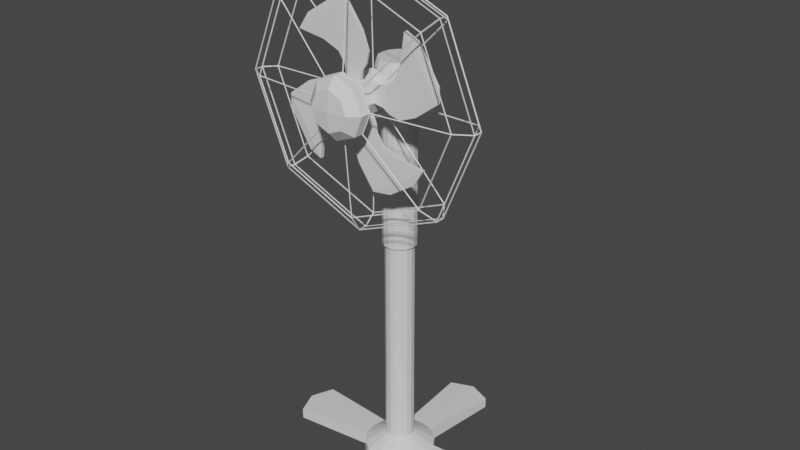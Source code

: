 # Source: MaxhisbiggestFan.blend  (saved by Blender 2.90.8; exported with 4.5.12 LTS)
import bpy
from mathutils import Matrix  # noqa: F401  (used for matrix-valued properties, if any)

bpy.ops.wm.read_factory_settings(use_empty=True)
scene = bpy.context.scene
scene.name = 'Scene'

# ---- collections
col_collection = bpy.data.collections.new('Collection'); scene.collection.children.link(col_collection)

# ---- materials (node trees are filled in below, after node groups)
mat_material = bpy.data.materials.new('Material')
mat_material.alpha_threshold = 0.0
mat_material.use_transparent_shadow = False
mat_material.line_color = (0.0, 0.0, 0.0, 1.0)

# ---- material node trees
mat_material.use_nodes = True; mat_material.node_tree.nodes.clear()
_N = mat_material.node_tree.nodes; _L = mat_material.node_tree.links
n0 = _N.new('ShaderNodeOutputMaterial'); n0.name = 'Material Output'; n0.location = (300, 300)
n1 = _N.new('ShaderNodeBsdfPrincipled'); n1.name = 'Principled BSDF'; n1.location = (10, 300)
n1.distribution = 'GGX'
n1.subsurface_method = 'BURLEY'
n1.inputs[2].default_value = 0.4
n1.inputs[3].default_value = 1.45
n1.inputs[27].default_value = (0.0, 0.0, 0.0, 1.0)
n1.inputs[28].default_value = 1.0
_L.new(n1.outputs[0], n0.inputs[0])
n0.is_active_output = True

# ---- world
world_world = bpy.data.worlds.new('World'); scene.world = world_world
world_world.use_nodes = True; world_world.node_tree.nodes.clear()
_N = world_world.node_tree.nodes; _L = world_world.node_tree.links
n0 = _N.new('ShaderNodeOutputWorld'); n0.name = 'World Output'; n0.location = (300, 300)
n1 = _N.new('ShaderNodeBackground'); n1.name = 'Background'; n1.location = (10, 300)
n1.inputs[0].default_value = (0.05088, 0.05088, 0.05088, 1.0)
_L.new(n1.outputs[0], n0.inputs[0])
n0.is_active_output = True
world_world.color = (0.05088, 0.05088, 0.05088)
world_world.use_sun_shadow = False
world_world.sun_shadow_jitter_overblur = 0.0

# ---- meshes
me_cube = bpy.data.meshes.new('Cube')
me_cube.from_pydata([(0.08295, 0.08295, 0.2734), (0.2056, 0.2056, 0.0467), (0.08295, -0.08295, 0.2734), (0.2056, -0.2056, 0.0467), (-0.08295, 0.08295, 0.2734), (-0.2056, 0.2056, 0.0467), (-0.08295, -0.08295, 0.2734), (-0.2056, -0.2056, 0.0467), (0.1113, 0.2686, 0.0467), (1.45e-08, 0.2908, 0.0467), (-0.1113, 0.2686, 0.0467), (0.04489, -0.1084, 0.2734), (-9.534e-09, -0.1173, 0.2734), (-0.04489, -0.1084, 0.2734), (-0.1113, -0.2686, 0.0467), (-1.092e-08, -0.2908, 0.0467), (0.1113, -0.2686, 0.0467), (-0.04489, 0.1084, 0.2734), (1.098e-08, 0.1173, 0.2734), (0.04489, 0.1084, 0.2734), (-0.2686, 0.1113, 0.0467), (-0.2908, 1.092e-08, 0.0467), (-0.2686, -0.1113, 0.0467), (0.1084, 0.04489, 0.2734), (0.1173, -1.098e-08, 0.2734), (0.1084, -0.04489, 0.2734), (-0.1084, -0.04489, 0.2734), (-0.1173, 9.534e-09, 0.2734), (-0.1084, 0.04489, 0.2734), (0.2686, -0.1113, 0.0467), (0.2908, -1.45e-08, 0.0467), (0.2686, 0.1113, 0.0467), (-0.1251, 0.1251, 0.0467), (-0.1251, -1.788e-09, 0.0467), (-0.1251, -0.1251, 0.0467), (1.788e-09, 0.1251, 0.0467), (1.788e-09, -1.788e-09, 0.0467), (1.788e-09, -0.1251, 0.0467), (0.1251, 0.1251, 0.0467), (0.1251, -1.788e-09, 0.0467), (0.1251, -0.1251, 0.0467), (0.2056, 0.2056, 0.1716), (-0.2056, -0.2056, 0.1716), (0.2056, -0.2056, 0.1716), (-0.2056, 0.2056, 0.1716), (-0.1113, 0.2686, 0.1716), (1.797e-08, 0.2908, 0.1716), (0.1113, 0.2686, 0.1716), (0.1113, -0.2686, 0.1716), (-1.439e-08, -0.2908, 0.1716), (-0.1113, -0.2686, 0.1716), (0.2686, 0.1113, 0.1716), (0.2908, -1.797e-08, 0.1716), (0.2686, -0.1113, 0.1716), (-0.2686, -0.1113, 0.1716), (-0.2908, 1.439e-08, 0.1716), (-0.2686, 0.1113, 0.1716), (-0.949, 0.1933, 0.0467), (-1.027, 1.897e-08, 0.0467), (-0.949, -0.1933, 0.0467), (0.949, -0.1933, 0.0467), (1.027, -2.518e-08, 0.0467), (0.949, 0.1933, 0.0467), (0.949, 0.1933, 0.1357), (1.027, -3.121e-08, 0.1357), (0.949, -0.1933, 0.1357), (-0.949, -0.1933, 0.1357), (-1.027, 2.5e-08, 0.1357), (-0.949, 0.1933, 0.1357), (0.1933, 0.9606, 0.0467), (2.496e-08, 1.04, 0.0467), (-0.1933, 0.9606, 0.0467), (-0.1933, -0.9606, 0.0467), (-1.92e-08, -1.04, 0.0467), (0.1933, -0.9606, 0.0467), (-0.1933, 0.9606, 0.1357), (3.098e-08, 1.04, 0.1357), (0.1933, 0.9606, 0.1357), (0.1933, -0.9606, 0.1357), (-2.523e-08, -1.04, 0.1357), (-0.1933, -0.9606, 0.1357), (-0.04489, -0.1084, 2.044), (-0.08295, -0.08295, 2.044), (0.1084, -0.04489, 2.044), (0.08295, -0.08295, 2.044), (-0.1084, 0.04489, 2.044), (-0.08295, 0.08295, 2.044), (0.04489, 0.1084, 2.044), (0.08295, 0.08295, 2.044), (0.04489, -0.1084, 2.044), (-9.534e-09, -0.1173, 2.044), (-0.04489, 0.1084, 2.044), (1.098e-08, 0.1173, 2.044), (0.05199, -0.1255, 3.13), (0.09606, 0.09606, 3.13), (0.05199, 0.1255, 3.13), (0.1084, 0.04489, 2.044), (0.1173, -1.098e-08, 2.044), (-0.1084, -0.04489, 2.044), (-0.1173, 9.534e-09, 2.044), (-0.09606, 0.09606, 3.13), (-0.1255, 0.05199, 3.13), (0.09606, -0.09606, 3.13), (0.1255, -0.05199, 3.13), (-0.09606, -0.09606, 3.13), (-0.05199, -0.1255, 3.13), (-0.05199, -0.1255, 2.044), (-0.09606, -0.09606, 2.044), (0.1255, -0.05199, 2.044), (0.09606, -0.09606, 2.044), (-0.1255, 0.05199, 2.044), (-0.09606, 0.09606, 2.044), (0.05199, 0.1255, 2.044), (0.09606, 0.09606, 2.044), (0.05199, -0.1255, 2.044), (-1.104e-08, -0.1358, 2.044), (-0.05199, 0.1255, 2.044), (1.271e-08, 0.1358, 2.044), (0.1255, 0.05199, 2.044), (0.1358, -1.28e-08, 2.044), (-0.1255, -0.05199, 2.044), (-0.1358, 1.095e-08, 2.044), (-1.104e-08, -0.1358, 3.13), (-0.05199, 0.1255, 3.13), (1.271e-08, 0.1358, 3.13), (-0.1703, 0.07054, 3.455), (0.1303, 0.1303, 3.455), (0.07054, 0.1703, 3.455), (0.1255, 0.05199, 3.13), (0.1358, -1.28e-08, 3.13), (-0.1255, -0.05199, 3.13), (-0.1358, 1.095e-08, 3.13), (0.1303, -0.1303, 3.455), (0.07054, -0.1703, 3.455), (-0.07054, -0.1703, 3.455), (-1.477e-08, -0.1843, 3.455), (-0.07054, 0.1703, 3.455), (-0.1303, 0.1303, 3.455), (-0.1303, 0.1303, 3.203), (-0.07054, 0.1703, 3.203), (-1.477e-08, -0.1843, 3.203), (-0.07054, -0.1703, 3.203), (0.07054, -0.1703, 3.203), (0.1303, -0.1303, 3.203), (0.07054, 0.1703, 3.203), (0.1303, 0.1303, 3.203), (-0.1703, 0.07054, 3.203), (0.1703, -0.07054, 3.203), (-0.1303, -0.1303, 3.203), (1.746e-08, 0.1843, 3.203), (0.0622, -0.1502, 3.524), (0.1149, 0.1149, 3.524), (0.0622, 0.1502, 3.524), (0.1703, 0.07054, 3.203), (0.1843, -1.746e-08, 3.203), (-0.1703, -0.07054, 3.203), (-0.1843, 1.477e-08, 3.203), (-0.1149, 0.1149, 3.524), (-0.1502, 0.0622, 3.524), (0.1149, -0.1149, 3.524), (0.1502, -0.0622, 3.524), (-0.1149, -0.1149, 3.524), (-0.0622, -0.1502, 3.524), (0.1703, -0.07054, 3.455), (-0.1303, -0.1303, 3.455), (1.746e-08, 0.1843, 3.455), (0.07054, 0.1703, 3.329), (0.07054, -0.1703, 3.329), (-0.1843, 1.477e-08, 3.329), (0.1703, 0.07054, 3.455), (0.1843, -1.746e-08, 3.455), (-0.1703, -0.07054, 3.455), (-0.1843, 1.477e-08, 3.455), (0.05012, -0.1944, 3.279), (-0.05012, -0.1944, 3.279), (-7.273e-09, -0.1944, 3.258), (-0.05012, -0.1944, 3.379), (-1.967e-08, -0.1944, 3.4), (0.05012, -0.1944, 3.379), (-1.288e-08, -0.1625, 3.524), (-0.0622, 0.1502, 3.524), (1.554e-08, 0.1625, 3.524), (0.0699, -0.0699, 3.524), (1.328e-09, -0.0699, 3.524), (-0.0699, -0.0699, 3.524), (0.1502, 0.0622, 3.524), (0.1625, -1.562e-08, 3.524), (-0.1502, -0.0622, 3.524), (-0.1625, 1.28e-08, 3.524), (0.0699, 0.0699, 3.524), (0.0699, -1.407e-09, 3.524), (1.328e-09, 0.0699, 3.524), (1.328e-09, -1.407e-09, 3.524), (-0.0699, 0.0699, 3.524), (-0.0699, -1.407e-09, 3.524), (-0.1703, -0.07054, 3.329), (1.746e-08, 0.1843, 3.329), (-0.07054, 0.1703, 3.329), (-0.1303, -0.1303, 3.329), (-0.07054, -0.1703, 3.329), (0.1843, -1.746e-08, 3.329), (0.1303, -0.1303, 3.329), (0.1703, -0.07054, 3.329), (0.1703, 0.07054, 3.329), (0.1303, 0.1303, 3.329), (-0.1303, 0.1303, 3.329), (-0.1703, 0.07054, 3.329), (-0.07088, -0.1944, 3.329), (-0.1814, -0.2873, 3.329), (0.07088, -0.1944, 3.329), (-0.07088, -0.2504, 3.329), (-0.05012, -0.2504, 3.379), (-1.967e-08, -0.2504, 3.4), (0.07088, -0.2504, 3.329), (0.05012, -0.2504, 3.379), (0.05012, -0.2504, 3.279), (-7.273e-09, -0.2504, 3.258), (-0.05012, -0.2504, 3.279), (-0.1283, -0.2873, 3.458), (-2.751e-08, -0.2873, 3.511), (0.1814, -0.2873, 3.329), (0.1283, -0.2873, 3.458), (0.1283, -0.2873, 3.201), (4.205e-09, -0.2873, 3.148), (-0.1283, -0.2873, 3.201), (-0.2355, -0.5937, 3.329), (-0.1665, -0.5937, 3.496), (-6.384e-09, -0.761, 3.329), (-7.072e-08, -0.5937, 3.565), (0.2355, -0.5937, 3.329), (0.1665, -0.5937, 3.496), (0.1665, -0.5937, 3.163), (7.119e-08, -0.5937, 3.094), (-0.1665, -0.5937, 3.163), (-7.072e-08, -0.6734, 3.565), (7.119e-08, -0.6734, 3.094), (-0.2355, -0.6734, 3.329), (0.2355, -0.6734, 3.329), (-0.1665, -0.6734, 3.496), (0.1665, -0.6734, 3.496), (0.1665, -0.6734, 3.163), (-0.1665, -0.6734, 3.163), (-4.171e-08, -0.7475, 3.485), (5.212e-08, -0.7475, 3.174), (-0.1557, -0.7475, 3.329), (0.1557, -0.7475, 3.329), (-0.1101, -0.7475, 3.439), (0.1101, -0.7475, 3.439), (0.1101, -0.7475, 3.219), (-0.1101, -0.7475, 3.219), (-0.1807, -0.2922, 3.329), (-0.1821, -0.2823, 3.329), (-0.9172, -0.3074, 3.329), (-0.9221, -0.2987, 3.329), (-0.1278, -0.2922, 3.457), (-0.1287, -0.2823, 3.458), (-0.9928, -0.3911, 3.329), (-1.002, -0.3878, 3.329), (-2.75e-08, -0.2922, 3.51), (-2.752e-08, -0.2823, 3.511), (0.1807, -0.2922, 3.329), (0.1821, -0.2823, 3.329), (0.1278, -0.2922, 3.457), (0.1287, -0.2823, 3.458), (0.1278, -0.2922, 3.201), (0.1287, -0.2823, 3.201), (4.16e-09, -0.2922, 3.149), (4.25e-09, -0.2823, 3.147), (-0.1278, -0.2922, 3.201), (-0.1287, -0.2823, 3.201), (-0.6485, -0.3074, 3.978), (-0.652, -0.2987, 3.981), (-0.9931, -0.4557, 3.329), (-1.002, -0.4601, 3.329), (-8.562e-08, -0.3074, 4.246), (-8.551e-08, -0.2987, 4.251), (0.9172, -0.3074, 3.329), (0.9221, -0.2987, 3.329), (0.6485, -0.3074, 3.978), (0.652, -0.2987, 3.981), (0.6485, -0.3074, 2.681), (0.652, -0.2987, 2.677), (7.527e-08, -0.3074, 2.412), (7.516e-08, -0.2987, 2.407), (-0.6485, -0.3074, 2.681), (-0.652, -0.2987, 2.677), (-0.702, -0.3911, 4.031), (-0.7087, -0.3878, 4.038), (-0.2324, -0.5898, 3.329), (-0.2387, -0.5975, 3.329), (-9.276e-08, -0.3911, 4.322), (-9.288e-08, -0.3878, 4.332), (0.9928, -0.3911, 3.329), (1.002, -0.3878, 3.329), (0.702, -0.3911, 4.031), (0.7087, -0.3878, 4.038), (0.702, -0.3911, 2.627), (0.7087, -0.3878, 2.621), (8.153e-08, -0.3911, 2.336), (8.165e-08, -0.3878, 2.327), (-0.702, -0.3911, 2.627), (-0.7087, -0.3878, 2.621), (-0.7022, -0.4557, 4.031), (-0.7086, -0.4601, 4.038), (-9.282e-08, -0.4557, 4.322), (-9.282e-08, -0.4601, 4.331), (0.9931, -0.4557, 3.329), (1.002, -0.4601, 3.329), (0.7022, -0.4557, 4.031), (0.7086, -0.4601, 4.038), (0.7022, -0.4557, 2.627), (0.7086, -0.4601, 2.621), (8.159e-08, -0.4557, 2.336), (8.159e-08, -0.4601, 2.327), (-0.7022, -0.4557, 2.627), (-0.7086, -0.4601, 2.621), (-0.1643, -0.5898, 3.494), (-0.1688, -0.5975, 3.498), (-7.037e-08, -0.5898, 3.562), (-7.107e-08, -0.5975, 3.568), (0.2324, -0.5898, 3.329), (0.2387, -0.5975, 3.329), (0.1643, -0.5898, 3.494), (0.1688, -0.5975, 3.498), (0.1643, -0.5898, 3.165), (0.1688, -0.5975, 3.16), (7.096e-08, -0.5898, 3.097), (7.143e-08, -0.5975, 3.091), (-0.1643, -0.5898, 3.165), (-0.1688, -0.5975, 3.16), (-0.8685, -0.5341, 3.329), (-0.8723, -0.5433, 3.329), (-0.6142, -0.5341, 3.943), (-0.6168, -0.5433, 3.946), (0.8685, -0.5341, 3.329), (0.8723, -0.5433, 3.329), (0.6142, -0.5341, 3.943), (0.6168, -0.5433, 3.946), (0.6142, -0.5341, 2.715), (0.6168, -0.5433, 2.712), (7.124e-08, -0.5341, 2.461), (7.115e-08, -0.5433, 2.457), (-0.6142, -0.5341, 2.715), (-0.6168, -0.5433, 2.712), (-8.108e-08, -0.5341, 4.198), (-8.089e-08, -0.5433, 4.202), (0.005, -0.2874, 3.145), (4.118e-09, -0.2872, 3.153), (0.1244, -0.2872, 3.205), (0.1271, -0.2874, 3.195), (0.6415, -0.303, 2.681), (0.005, -0.303, 2.417), (-0.005, -0.2874, 3.514), (-2.742e-08, -0.2872, 3.505), (-0.1244, -0.2872, 3.454), (-0.1271, -0.2874, 3.463), (-0.6415, -0.303, 3.978), (-0.005, -0.303, 4.241), (-0.1847, -0.2874, 3.324), (-0.176, -0.2872, 3.329), (-0.1244, -0.2872, 3.205), (-0.1342, -0.2874, 3.202), (-0.6485, -0.303, 2.688), (-0.9121, -0.303, 3.324), (0.1342, -0.2874, 3.202), (0.176, -0.2872, 3.329), (0.1847, -0.2874, 3.324), (0.9121, -0.303, 3.324), (0.6485, -0.303, 2.688), (0.6547, -0.3069, 2.681), (0.9211, -0.3069, 3.324), (0.9921, -0.3856, 3.324), (0.7049, -0.3856, 2.631), (-0.6547, -0.3069, 3.977), (-0.9211, -0.3069, 3.334), (-0.9921, -0.3856, 3.334), (-0.7049, -0.3856, 4.027), (0.9211, -0.3069, 3.334), (0.6547, -0.3069, 3.977), (0.7049, -0.3856, 4.027), (0.9921, -0.3856, 3.334), (-0.6479, -0.3069, 2.675), (-0.004779, -0.3069, 2.408), (-0.004779, -0.3856, 2.337), (-0.6981, -0.3856, 2.624), (0.1271, -0.2874, 3.463), (0.1244, -0.2872, 3.454), (0.005, -0.2874, 3.514), (0.005, -0.303, 4.241), (0.6415, -0.303, 3.978), (-0.1271, -0.2874, 3.195), (-0.005, -0.2874, 3.145), (-0.005, -0.303, 2.417), (-0.6415, -0.303, 2.681), (0.1847, -0.2874, 3.334), (0.1342, -0.2874, 3.456), (0.6485, -0.303, 3.971), (0.9121, -0.303, 3.334), (-0.1342, -0.2874, 3.456), (-0.1847, -0.2874, 3.334), (-0.9121, -0.303, 3.334), (-0.6485, -0.303, 3.971), (-0.7073, -0.3945, 4.03), (-0.9956, -0.3945, 3.334), (-0.9956, -0.4529, 3.334), (-0.7073, -0.4529, 4.03), (0.9956, -0.3945, 3.334), (0.7073, -0.3945, 4.03), (0.7073, -0.4529, 4.03), (0.9956, -0.4529, 3.334), (-0.7008, -0.3945, 2.622), (-0.004619, -0.3945, 2.334), (-0.004619, -0.4529, 2.334), (-0.7008, -0.4529, 2.622), (0.7008, -0.3945, 4.037), (0.004619, -0.3945, 4.325), (0.004619, -0.4529, 4.325), (0.7008, -0.4529, 4.037), (-0.9211, -0.3069, 3.324), (-0.6547, -0.3069, 2.681), (-0.7049, -0.3856, 2.631), (-0.9921, -0.3856, 3.324), (-0.004779, -0.3069, 4.25), (-0.6479, -0.3069, 3.984), (-0.6981, -0.3856, 4.034), (-0.004779, -0.3856, 4.321), (0.004779, -0.3069, 2.408), (0.6479, -0.3069, 2.675), (0.6981, -0.3856, 2.624), (0.004779, -0.3856, 2.337), (0.6479, -0.3069, 3.984), (0.004779, -0.3069, 4.25), (0.004779, -0.3856, 4.321), (0.6981, -0.3856, 4.034), (-0.6973, -0.4607, 2.625), (-0.004881, -0.4607, 2.338), (-0.004881, -0.5359, 2.456), (-0.6137, -0.5359, 2.709), (0.6973, -0.4607, 4.034), (0.004881, -0.4607, 4.32), (0.004881, -0.5359, 4.202), (0.6137, -0.5359, 3.95), (0.004881, -0.4607, 2.338), (0.6973, -0.4607, 2.625), (0.6137, -0.5359, 2.709), (0.004881, -0.5359, 2.456), (-0.004881, -0.4607, 4.32), (-0.6973, -0.4607, 4.034), (-0.6137, -0.5359, 3.95), (-0.004881, -0.5359, 4.202), (0.7073, -0.3945, 2.629), (0.9956, -0.3945, 3.325), (0.9956, -0.4529, 3.325), (0.7073, -0.4529, 2.629), (-0.9956, -0.3945, 3.325), (-0.7073, -0.3945, 2.629), (-0.7073, -0.4529, 2.629), (-0.9956, -0.4529, 3.325), (-0.004619, -0.3945, 4.325), (-0.7008, -0.3945, 4.037), (-0.7008, -0.4529, 4.037), (-0.004619, -0.4529, 4.325), (0.004619, -0.3945, 2.334), (0.7008, -0.3945, 2.622), (0.7008, -0.4529, 2.622), (0.004619, -0.4529, 2.334), (0.9911, -0.4607, 3.334), (0.7042, -0.4607, 4.027), (0.6206, -0.5359, 3.943), (0.8728, -0.5359, 3.334), (-0.7042, -0.4607, 4.027), (-0.9911, -0.4607, 3.334), (-0.8728, -0.5359, 3.334), (-0.6206, -0.5359, 3.943), (0.7042, -0.4607, 2.632), (0.9911, -0.4607, 3.324), (0.8728, -0.5359, 3.324), (0.6206, -0.5359, 2.716), (-0.9911, -0.4607, 3.324), (-0.7042, -0.4607, 2.632), (-0.6206, -0.5359, 2.716), (-0.8728, -0.5359, 3.324), (-0.2389, -0.5932, 3.334), (-0.2302, -0.5942, 3.329), (-0.1627, -0.5942, 3.492), (-0.1724, -0.5932, 3.495), (-0.6137, -0.5392, 3.936), (-0.8629, -0.5392, 3.334), (0.1724, -0.5932, 3.495), (0.1627, -0.5942, 3.492), (0.2302, -0.5942, 3.329), (0.2389, -0.5932, 3.334), (0.8629, -0.5392, 3.334), (0.6137, -0.5392, 3.936), (0.1654, -0.5932, 3.157), (0.1627, -0.5942, 3.167), (7.085e-08, -0.5942, 3.099), (0.004997, -0.5932, 3.09), (0.004997, -0.5392, 2.466), (0.6067, -0.5392, 2.716), (-0.004997, -0.5932, 3.09), (-0.1627, -0.5942, 3.167), (-0.1654, -0.5932, 3.157), (-0.6067, -0.5392, 2.716), (-0.004997, -0.5392, 2.466), (-0.1654, -0.5932, 3.502), (-7.02e-08, -0.5942, 3.559), (-0.004997, -0.5932, 3.568), (-0.004997, -0.5392, 4.192), (-0.6067, -0.5392, 3.943), (0.004997, -0.5932, 3.568), (0.1654, -0.5932, 3.502), (0.6067, -0.5392, 3.943), (0.004997, -0.5392, 4.192), (-0.1724, -0.5932, 3.164), (-0.2389, -0.5932, 3.324), (-0.8629, -0.5392, 3.324), (-0.6137, -0.5392, 2.723), (0.2389, -0.5932, 3.324), (0.1724, -0.5932, 3.164), (0.6137, -0.5392, 2.723), (0.8629, -0.5392, 3.324), (-0.1283, -0.5197, 3.329), (-0.09075, -0.5197, 3.42), (0.09075, -0.5197, 3.42), (0.1283, -0.5197, 3.329), (0.09075, -0.5197, 3.239), (4.963e-08, -0.5197, 3.201), (-0.09075, -0.5197, 3.239), (-2.902e-08, -0.5197, 3.458), (-0.1283, -0.3083, 3.329), (-0.09075, -0.3083, 3.42), (0.09075, -0.3083, 3.42), (0.1283, -0.3083, 3.329), (0.09075, -0.3083, 3.239), (4.963e-08, -0.3083, 3.201), (-0.09075, -0.3083, 3.239), (-2.902e-08, -0.3083, 3.458), (-0.1283, -0.3957, 3.329), (-0.1283, -0.4323, 3.329), (-0.09075, -0.4323, 3.239), (-0.09075, -0.3957, 3.239), (-2.902e-08, -0.3957, 3.458), (-2.902e-08, -0.4323, 3.458), (-0.09075, -0.4323, 3.42), (-0.09075, -0.3957, 3.42), (4.963e-08, -0.3957, 3.201), (4.963e-08, -0.4323, 3.201), (0.09075, -0.4323, 3.239), (0.09075, -0.3957, 3.239), (0.1283, -0.4323, 3.329), (0.1283, -0.3957, 3.329), (0.09075, -0.3957, 3.42), (0.09075, -0.4323, 3.42), (-0.2011, -0.4056, 3.345), (-0.2011, -0.4224, 3.345), (-0.1536, -0.4224, 3.198), (-0.1536, -0.4056, 3.198), (0.01615, -0.4056, 3.53), (0.01615, -0.4224, 3.53), (-0.1308, -0.4224, 3.483), (-0.1308, -0.4056, 3.483), (-0.01615, -0.4056, 3.128), (-0.01615, -0.4224, 3.128), (0.1308, -0.4224, 3.176), (0.1308, -0.4056, 3.176), (0.2011, -0.4224, 3.313), (0.2011, -0.4056, 3.313), (0.1536, -0.4056, 3.46), (0.1536, -0.4224, 3.46), (-0.2557, -0.4076, 3.384), (-0.2557, -0.4204, 3.384), (-0.2194, -0.4204, 3.187), (-0.2194, -0.4076, 3.187), (0.05458, -0.4076, 3.585), (0.05458, -0.4204, 3.585), (-0.1422, -0.4204, 3.549), (-0.1422, -0.4076, 3.549), (-0.05458, -0.4076, 3.074), (-0.05458, -0.4204, 3.074), (0.1422, -0.4204, 3.11), (0.1422, -0.4076, 3.11), (0.2557, -0.4204, 3.275), (0.2557, -0.4076, 3.275), (0.2194, -0.4076, 3.471), (0.2194, -0.4204, 3.471), (-0.3501, -0.4053, 3.404), (-0.3501, -0.4227, 3.404), (-0.3004, -0.4227, 3.135), (-0.3004, -0.4053, 3.135), (0.07474, -0.4053, 3.679), (0.07474, -0.4227, 3.679), (-0.1947, -0.4227, 3.63), (-0.1947, -0.4053, 3.63), (-0.07474, -0.4053, 2.979), (-0.07474, -0.4227, 2.979), (0.1947, -0.4227, 3.029), (0.1947, -0.4053, 3.029), (0.3501, -0.4227, 3.255), (0.3501, -0.4053, 3.255), (0.3004, -0.4053, 3.524), (0.3004, -0.4227, 3.524), (-0.4873, -0.4021, 3.349), (-0.4873, -0.4259, 3.349), (-0.3585, -0.4259, 2.999), (-0.3585, -0.4021, 2.999), (0.01975, -0.4021, 3.817), (0.01975, -0.4259, 3.817), (-0.3306, -0.4259, 3.688), (-0.3306, -0.4021, 3.688), (-0.01975, -0.4021, 2.842), (-0.01975, -0.4259, 2.842), (0.3306, -0.4259, 2.971), (0.3306, -0.4021, 2.971), (0.4873, -0.4259, 3.31), (0.4873, -0.4021, 3.31), (0.3585, -0.4021, 3.66), (0.3585, -0.4259, 3.66), (-0.6683, -0.3975, 3.215), (-0.6683, -0.4306, 3.215), (-0.3917, -0.4306, 2.776), (-0.3917, -0.3975, 2.776), (-0.1144, -0.3975, 3.998), (-0.1144, -0.4306, 3.998), (-0.5535, -0.4306, 3.721), (-0.5535, -0.3975, 3.721), (0.1144, -0.3975, 2.661), (0.1144, -0.4306, 2.661), (0.5535, -0.4306, 2.938), (0.5535, -0.3975, 2.938), (0.6683, -0.4306, 3.444), (0.6683, -0.3975, 3.444), (0.3917, -0.3975, 3.883), (0.3917, -0.4306, 3.883), (-0.6736, -0.4034, 3.102), (-0.6736, -0.4246, 3.102), (-0.4962, -0.4246, 2.82), (-0.4962, -0.4034, 2.82), (-0.2653, -0.4062, 3.979), (-0.2653, -0.4218, 3.979), (-0.4717, -0.4218, 3.849), (-0.4717, -0.4062, 3.849), (0.2619, -0.406, 2.677), (0.2619, -0.422, 2.677), (0.4752, -0.422, 2.812), (0.4752, -0.406, 2.812), (0.6704, -0.4242, 3.562), (0.6704, -0.4038, 3.562), (0.4994, -0.4038, 3.834), (0.4994, -0.4242, 3.834)], [], [(6, 13, 81, 82), (50, 13, 6, 42), (56, 28, 4, 44), (40, 29, 3, 16), (53, 25, 2, 43), (47, 19, 0, 41), (44, 4, 17, 45), (45, 17, 18, 46), (46, 18, 19, 47), (22, 34, 14, 7), (34, 37, 15, 14), (37, 40, 16, 15), (43, 2, 11, 48), (48, 11, 12, 49), (49, 12, 13, 50), (27, 26, 98, 99), (26, 6, 82, 98), (25, 24, 97, 83), (24, 23, 96, 97), (0, 19, 87, 88), (13, 12, 90, 81), (23, 0, 88, 96), (4, 28, 85, 86), (12, 11, 89, 90), (19, 18, 92, 87), (11, 2, 84, 89), (18, 17, 91, 92), (9, 8, 38, 35), (35, 38, 39, 36), (36, 39, 40, 37), (10, 9, 35, 32), (32, 35, 36, 33), (33, 36, 37, 34), (5, 10, 32, 20), (20, 32, 33, 21), (21, 33, 34, 22), (41, 0, 23, 51), (51, 23, 24, 52), (52, 24, 25, 53), (8, 1, 31, 38), (38, 31, 30, 39), (39, 30, 29, 40), (42, 6, 26, 54), (54, 26, 27, 55), (55, 27, 28, 56), (2, 25, 83, 84), (28, 27, 99, 85), (17, 4, 86, 91), (20, 21, 58, 57), (30, 31, 62, 61), (7, 42, 54, 22), (52, 53, 65, 64), (31, 51, 63, 62), (1, 41, 51, 31), (49, 50, 80, 79), (47, 8, 69, 77), (3, 43, 48, 16), (14, 15, 73, 72), (46, 47, 77, 76), (5, 44, 45, 10), (8, 47, 41, 1), (29, 53, 43, 3), (20, 56, 44, 5), (14, 50, 42, 7), (58, 67, 68, 57), (59, 66, 67, 58), (61, 64, 65, 60), (62, 63, 64, 61), (55, 56, 68, 67), (56, 20, 57, 68), (51, 52, 64, 63), (21, 22, 59, 58), (54, 55, 67, 66), (53, 29, 60, 65), (22, 54, 66, 59), (29, 30, 61, 60), (73, 79, 80, 72), (74, 78, 79, 73), (70, 76, 77, 69), (71, 75, 76, 70), (8, 9, 70, 69), (16, 48, 78, 74), (45, 46, 76, 75), (15, 16, 74, 73), (48, 49, 79, 78), (10, 45, 75, 71), (9, 10, 71, 70), (50, 14, 72, 80), (89, 84, 109, 114), (85, 99, 121, 110), (88, 87, 112, 113), (99, 98, 120, 121), (86, 85, 110, 111), (87, 92, 117, 112), (98, 82, 107, 120), (84, 83, 108, 109), (92, 91, 116, 117), (83, 97, 119, 108), (82, 81, 106, 107), (91, 86, 111, 116), (97, 96, 118, 119), (81, 90, 115, 106), (96, 88, 113, 118), (90, 89, 114, 115), (112, 117, 124, 95), (120, 107, 104, 130), (109, 108, 103, 102), (117, 116, 123, 124), (108, 119, 129, 103), (107, 106, 105, 104), (116, 111, 100, 123), (119, 118, 128, 129), (106, 115, 122, 105), (118, 113, 94, 128), (115, 114, 93, 122), (114, 109, 102, 93), (110, 121, 131, 101), (113, 112, 95, 94), (121, 120, 130, 131), (111, 110, 101, 100), (122, 93, 142, 140), (93, 102, 143, 142), (129, 128, 153, 154), (105, 122, 140, 141), (128, 94, 145, 153), (123, 100, 138, 139), (104, 105, 141, 148), (101, 131, 156, 146), (102, 103, 147, 143), (131, 130, 155, 156), (95, 124, 149, 144), (100, 101, 146, 138), (130, 104, 148, 155), (124, 123, 139, 149), (94, 95, 144, 145), (103, 129, 154, 147), (204, 166, 127, 126), (206, 168, 172, 125), (167, 201, 132, 133), (168, 195, 171, 172), (140, 142, 173, 175), (166, 196, 165, 127), (195, 198, 164, 171), (135, 134, 176, 177), (196, 197, 136, 165), (202, 200, 170, 163), (197, 205, 137, 136), (198, 199, 134, 164), (200, 203, 169, 170), (201, 202, 163, 132), (203, 204, 126, 169), (205, 206, 125, 137), (134, 135, 179, 162), (127, 165, 181, 152), (171, 164, 161, 187), (135, 133, 150, 179), (165, 136, 180, 181), (163, 170, 186, 160), (133, 132, 159, 150), (170, 169, 185, 186), (137, 125, 158, 157), (126, 127, 152, 151), (169, 126, 151, 185), (132, 163, 160, 159), (164, 134, 162, 161), (125, 172, 188, 158), (136, 137, 157, 180), (172, 171, 187, 188), (184, 187, 161, 162), (160, 182, 150, 159), (182, 183, 179, 150), (183, 184, 162, 179), (181, 180, 193, 191), (191, 193, 194, 192), (192, 194, 184, 183), (152, 181, 191, 189), (189, 191, 192, 190), (190, 192, 183, 182), (151, 152, 189, 185), (185, 189, 190, 186), (186, 190, 182, 160), (180, 157, 158, 193), (193, 158, 188, 194), (194, 188, 187, 184), (174, 175, 216, 217), (178, 177, 212, 214), (167, 133, 178, 209), (133, 135, 177, 178), (141, 140, 175, 174), (199, 141, 174, 207), (134, 199, 207, 176), (142, 167, 209, 173), (207, 174, 217, 210), (173, 209, 213, 215), (138, 146, 206, 205), (153, 145, 204, 203), (143, 147, 202, 201), (154, 153, 203, 200), (148, 141, 199, 198), (139, 138, 205, 197), (147, 154, 200, 202), (149, 139, 197, 196), (155, 148, 198, 195), (144, 149, 196, 166), (156, 155, 195, 168), (142, 143, 201, 167), (146, 156, 168, 206), (145, 144, 166, 204), (213, 214, 221, 220), (217, 216, 223, 224), (214, 212, 219, 221), (216, 215, 222, 223), (209, 178, 214, 213), (177, 176, 211, 212), (176, 207, 210, 211), (175, 173, 215, 216), (211, 210, 208, 218), (215, 213, 220, 222), (210, 217, 224, 208), (212, 211, 218, 219), (226, 225, 236, 238), (232, 231, 240, 235), (228, 226, 238, 234), (225, 233, 241, 236), (238, 236, 244, 246), (235, 240, 248, 243), (234, 238, 246, 242), (236, 241, 249, 244), (231, 229, 237, 240), (230, 228, 234, 239), (233, 232, 235, 241), (229, 230, 239, 237), (227, 245, 247, 242), (244, 227, 242, 246), (249, 243, 227, 244), (243, 248, 245, 227), (240, 237, 245, 248), (239, 234, 242, 247), (241, 235, 243, 249), (237, 239, 247, 245), (346, 349, 264, 266), (349, 346, 267, 265), (348, 347, 266, 264), (347, 348, 265, 267), (349, 350, 280, 264), (350, 349, 265, 281), (350, 351, 282, 280), (351, 350, 281, 283), (351, 346, 266, 282), (346, 351, 283, 267), (352, 355, 254, 258), (355, 352, 259, 255), (354, 353, 258, 254), (353, 354, 255, 259), (355, 356, 270, 254), (356, 355, 255, 271), (356, 357, 274, 270), (357, 356, 271, 275), (357, 352, 258, 274), (352, 357, 275, 259), (358, 361, 268, 250), (361, 358, 251, 269), (360, 359, 250, 268), (359, 360, 269, 251), (361, 362, 284, 268), (362, 361, 269, 285), (362, 363, 252, 284), (363, 362, 285, 253), (363, 358, 250, 252), (358, 363, 253, 251), (364, 366, 260, 264), (366, 364, 265, 261), (365, 348, 264, 260), (348, 365, 261, 265), (366, 367, 276, 260), (367, 366, 261, 277), (367, 368, 280, 276), (368, 367, 277, 281), (368, 364, 264, 280), (364, 368, 281, 265), (369, 370, 276, 280), (370, 369, 281, 277), (370, 371, 292, 276), (371, 370, 277, 293), (371, 372, 296, 292), (372, 371, 293, 297), (372, 369, 280, 296), (369, 372, 297, 281), (373, 374, 252, 270), (374, 373, 271, 253), (374, 375, 256, 252), (375, 374, 253, 257), (375, 376, 286, 256), (376, 375, 257, 287), (376, 373, 270, 286), (373, 376, 287, 271), (377, 378, 278, 276), (378, 377, 277, 279), (378, 379, 294, 278), (379, 378, 279, 295), (379, 380, 292, 294), (380, 379, 295, 293), (380, 377, 276, 292), (377, 380, 293, 277), (381, 382, 282, 284), (382, 381, 285, 283), (382, 383, 298, 282), (383, 382, 283, 299), (383, 384, 300, 298), (384, 383, 299, 301), (384, 381, 284, 300), (381, 384, 301, 285), (385, 387, 258, 262), (387, 385, 263, 259), (353, 386, 262, 258), (386, 353, 259, 263), (387, 388, 274, 258), (388, 387, 259, 275), (388, 389, 278, 274), (389, 388, 275, 279), (389, 385, 262, 278), (385, 389, 279, 263), (390, 391, 266, 268), (391, 390, 269, 267), (347, 360, 268, 266), (360, 347, 267, 269), (391, 392, 282, 266), (392, 391, 267, 283), (392, 393, 284, 282), (393, 392, 283, 285), (393, 390, 268, 284), (390, 393, 285, 269), (394, 395, 262, 260), (395, 394, 261, 263), (386, 365, 260, 262), (365, 386, 263, 261), (395, 396, 278, 262), (396, 395, 263, 279), (396, 397, 276, 278), (397, 396, 279, 277), (397, 394, 260, 276), (394, 397, 277, 261), (398, 399, 250, 254), (399, 398, 255, 251), (359, 354, 254, 250), (354, 359, 251, 255), (399, 400, 252, 250), (400, 399, 251, 253), (400, 401, 270, 252), (401, 400, 253, 271), (401, 398, 254, 270), (398, 401, 271, 255), (402, 403, 256, 286), (403, 402, 287, 257), (403, 404, 272, 256), (404, 403, 257, 273), (404, 405, 302, 272), (405, 404, 273, 303), (405, 402, 286, 302), (402, 405, 303, 287), (406, 407, 294, 292), (407, 406, 293, 295), (407, 408, 308, 294), (408, 407, 295, 309), (408, 409, 306, 308), (409, 408, 309, 307), (409, 406, 292, 306), (406, 409, 307, 293), (410, 411, 298, 300), (411, 410, 301, 299), (411, 412, 312, 298), (412, 411, 299, 313), (412, 413, 314, 312), (413, 412, 313, 315), (413, 410, 300, 314), (410, 413, 315, 301), (414, 415, 290, 294), (415, 414, 295, 291), (415, 416, 304, 290), (416, 415, 291, 305), (416, 417, 308, 304), (417, 416, 305, 309), (417, 414, 294, 308), (414, 417, 309, 295), (418, 419, 284, 252), (419, 418, 253, 285), (419, 420, 300, 284), (420, 419, 285, 301), (420, 421, 256, 300), (421, 420, 301, 257), (421, 418, 252, 256), (418, 421, 257, 253), (422, 423, 270, 274), (423, 422, 275, 271), (423, 424, 286, 270), (424, 423, 271, 287), (424, 425, 290, 286), (425, 424, 287, 291), (425, 422, 274, 290), (422, 425, 291, 275), (426, 427, 280, 282), (427, 426, 283, 281), (427, 428, 296, 280), (428, 427, 281, 297), (428, 429, 298, 296), (429, 428, 297, 299), (429, 426, 282, 298), (426, 429, 299, 283), (430, 431, 274, 278), (431, 430, 279, 275), (431, 432, 290, 274), (432, 431, 275, 291), (432, 433, 294, 290), (433, 432, 291, 295), (433, 430, 278, 294), (430, 433, 295, 279), (434, 435, 312, 314), (435, 434, 315, 313), (435, 436, 340, 312), (436, 435, 313, 341), (436, 437, 342, 340), (437, 436, 341, 343), (437, 434, 314, 342), (434, 437, 343, 315), (438, 439, 304, 308), (439, 438, 309, 305), (439, 440, 344, 304), (440, 439, 305, 345), (440, 441, 336, 344), (441, 440, 345, 337), (441, 438, 308, 336), (438, 441, 337, 309), (442, 443, 310, 312), (443, 442, 313, 311), (443, 444, 338, 310), (444, 443, 311, 339), (444, 445, 340, 338), (445, 444, 339, 341), (445, 442, 312, 340), (442, 445, 341, 313), (446, 447, 302, 304), (447, 446, 305, 303), (447, 448, 332, 302), (448, 447, 303, 333), (448, 449, 344, 332), (449, 448, 333, 345), (449, 446, 304, 344), (446, 449, 345, 305), (450, 451, 292, 296), (451, 450, 297, 293), (451, 452, 306, 292), (452, 451, 293, 307), (452, 453, 310, 306), (453, 452, 307, 311), (453, 450, 296, 310), (450, 453, 311, 297), (454, 455, 300, 256), (455, 454, 257, 301), (455, 456, 314, 300), (456, 455, 301, 315), (456, 457, 272, 314), (457, 456, 315, 273), (457, 454, 256, 272), (454, 457, 273, 257), (458, 459, 286, 290), (459, 458, 291, 287), (459, 460, 302, 286), (460, 459, 287, 303), (460, 461, 304, 302), (461, 460, 303, 305), (461, 458, 290, 304), (458, 461, 305, 291), (462, 463, 296, 298), (463, 462, 299, 297), (463, 464, 310, 296), (464, 463, 297, 311), (464, 465, 312, 310), (465, 464, 311, 313), (465, 462, 298, 312), (462, 465, 313, 299), (466, 467, 308, 306), (467, 466, 307, 309), (467, 468, 336, 308), (468, 467, 309, 337), (468, 469, 334, 336), (469, 468, 337, 335), (469, 466, 306, 334), (466, 469, 335, 307), (470, 471, 272, 302), (471, 470, 303, 273), (471, 472, 330, 272), (472, 471, 273, 331), (472, 473, 332, 330), (473, 472, 331, 333), (473, 470, 302, 332), (470, 473, 333, 303), (474, 475, 306, 310), (475, 474, 311, 307), (475, 476, 334, 306), (476, 475, 307, 335), (476, 477, 338, 334), (477, 476, 335, 339), (477, 474, 310, 338), (474, 477, 339, 311), (478, 479, 314, 272), (479, 478, 273, 315), (479, 480, 342, 314), (480, 479, 315, 343), (480, 481, 330, 342), (481, 480, 343, 331), (481, 478, 272, 330), (478, 481, 331, 273), (482, 485, 316, 288), (485, 482, 289, 317), (484, 483, 288, 316), (483, 484, 317, 289), (485, 486, 332, 316), (486, 485, 317, 333), (486, 487, 330, 332), (487, 486, 333, 331), (487, 482, 288, 330), (482, 487, 331, 289), (488, 491, 320, 322), (491, 488, 323, 321), (490, 489, 322, 320), (489, 490, 321, 323), (491, 492, 334, 320), (492, 491, 321, 335), (492, 493, 336, 334), (493, 492, 335, 337), (493, 488, 322, 336), (488, 493, 337, 323), (494, 497, 326, 324), (497, 494, 325, 327), (496, 495, 324, 326), (495, 496, 327, 325), (497, 498, 340, 326), (498, 497, 327, 341), (498, 499, 338, 340), (499, 498, 341, 339), (499, 494, 324, 338), (494, 499, 339, 325), (500, 502, 328, 326), (502, 500, 327, 329), (501, 496, 326, 328), (496, 501, 329, 327), (502, 503, 342, 328), (503, 502, 329, 343), (503, 504, 340, 342), (504, 503, 343, 341), (504, 500, 326, 340), (500, 504, 341, 327), (505, 507, 318, 316), (507, 505, 317, 319), (506, 484, 316, 318), (484, 506, 319, 317), (507, 508, 344, 318), (508, 507, 319, 345), (508, 509, 332, 344), (509, 508, 345, 333), (509, 505, 316, 332), (505, 509, 333, 317), (510, 511, 322, 318), (511, 510, 319, 323), (489, 506, 318, 322), (506, 489, 323, 319), (511, 512, 336, 322), (512, 511, 323, 337), (512, 513, 344, 336), (513, 512, 337, 345), (513, 510, 318, 344), (510, 513, 345, 319), (514, 515, 288, 328), (515, 514, 329, 289), (483, 501, 328, 288), (501, 483, 289, 329), (515, 516, 330, 288), (516, 515, 289, 331), (516, 517, 342, 330), (517, 516, 331, 343), (517, 514, 328, 342), (514, 517, 343, 329), (518, 519, 324, 320), (519, 518, 321, 325), (495, 490, 320, 324), (490, 495, 325, 321), (519, 520, 338, 324), (520, 519, 325, 339), (520, 521, 334, 338), (521, 520, 339, 335), (521, 518, 320, 334), (518, 521, 335, 321), (489, 506, 529, 524), (501, 496, 527, 528), (490, 489, 524, 525), (495, 490, 525, 526), (496, 495, 526, 527), (483, 501, 528, 522), (506, 484, 523, 529), (484, 483, 522, 523), (538, 541, 536, 530), (542, 545, 531, 537), (546, 549, 534, 535), (545, 538, 530, 531), (549, 551, 533, 534), (552, 542, 537, 532), (541, 546, 535, 536), (551, 552, 532, 533), (254, 258, 537, 531), (258, 262, 532, 537), (262, 260, 533, 532), (260, 264, 534, 533), (264, 266, 535, 534), (266, 268, 536, 535), (268, 250, 530, 536), (250, 254, 531, 530), (525, 524, 553, 550), (539, 540, 556, 555), (528, 527, 547, 540), (540, 547, 546, 541), (524, 529, 543, 553), (553, 543, 542, 552), (526, 525, 550, 548), (548, 550, 551, 549), (523, 522, 539, 544), (544, 539, 538, 545), (527, 526, 548, 547), (553, 552, 568, 569), (529, 523, 544, 543), (544, 545, 561, 560), (522, 528, 540, 539), (545, 542, 558, 561), (561, 558, 574, 577), (564, 565, 581, 580), (559, 560, 576, 575), (562, 563, 579, 578), (538, 539, 555, 554), (550, 553, 569, 566), (541, 538, 554, 557), (546, 547, 563, 562), (552, 551, 567, 568), (540, 541, 557, 556), (548, 549, 565, 564), (547, 548, 564, 563), (549, 546, 562, 565), (542, 543, 559, 558), (551, 550, 566, 567), (543, 544, 560, 559), (576, 577, 593, 592), (579, 580, 596, 595), (574, 575, 591, 590), (584, 583, 599, 600), (567, 566, 582, 583), (555, 556, 572, 571), (569, 568, 584, 585), (554, 555, 571, 570), (557, 554, 570, 573), (566, 569, 585, 582), (556, 557, 573, 572), (568, 567, 583, 584), (558, 559, 575, 574), (563, 564, 580, 579), (560, 561, 577, 576), (565, 562, 578, 581), (589, 586, 602, 605), (586, 587, 603, 602), (601, 600, 616, 617), (587, 588, 604, 603), (581, 578, 594, 597), (578, 579, 595, 594), (575, 576, 592, 591), (580, 581, 597, 596), (577, 574, 590, 593), (583, 582, 598, 599), (571, 572, 588, 587), (585, 584, 600, 601), (570, 571, 587, 586), (573, 570, 586, 589), (582, 585, 601, 598), (572, 573, 589, 588), (615, 614, 630, 631), (609, 606, 622, 625), (612, 613, 629, 628), (607, 608, 624, 623), (598, 601, 617, 614), (588, 589, 605, 604), (600, 599, 615, 616), (590, 591, 607, 606), (595, 596, 612, 611), (592, 593, 609, 608), (597, 594, 610, 613), (594, 595, 611, 610), (591, 592, 608, 607), (596, 597, 613, 612), (593, 590, 606, 609), (599, 598, 614, 615), (629, 626, 642, 645), (624, 625, 641, 640), (627, 628, 644, 643), (622, 623, 639, 638), (603, 604, 620, 619), (617, 616, 632, 633), (602, 603, 619, 618), (605, 602, 618, 621), (614, 617, 633, 630), (604, 605, 621, 620), (616, 615, 631, 632), (606, 607, 623, 622), (611, 612, 628, 627), (608, 609, 625, 624), (613, 610, 626, 629), (610, 611, 627, 626), (646, 649, 648, 647), (643, 644, 645, 642), (639, 640, 641, 638), (635, 636, 637, 634), (626, 627, 643, 642), (623, 624, 640, 639), (628, 629, 645, 644), (625, 622, 638, 641), (631, 630, 646, 647), (619, 620, 636, 635), (633, 632, 648, 649), (618, 619, 635, 634), (621, 618, 634, 637), (630, 633, 649, 646), (620, 621, 637, 636), (632, 631, 647, 648)])
_uv = me_cube.uv_layers.new(name='UVMap')
_uv.uv.foreach_set('vector', [0.625, 1.0, 0.625, 0.9375, 0.625, 0.9375, 0.625, 1.0, 0.4433, 0.9375, 0.625, 0.9375, 0.625, 1.0, 0.4433, 1.0, 0.4433, 0.1875, 0.625, 0.1875, 0.625, 0.25, 0.4433, 0.25, 0.3125, 0.6875, 0.375, 0.6875, 0.375, 0.75, 0.3125, 0.75, 0.4433, 0.6875, 0.625, 0.6875, 0.625, 0.75, 0.4433, 0.75, 0.4433, 0.4375, 0.625, 0.4375, 0.625, 0.5, 0.4433, 0.5, 0.4433, 0.25, 0.625, 0.25, 0.625, 0.3125, 0.4433, 0.3125, 0.4433, 0.3125, 0.625, 0.3125, 0.625, 0.375, 0.4433, 0.375, 0.4433, 0.375, 0.625, 0.375, 0.625, 0.4375, 0.4433, 0.4375, 0.125, 0.6875, 0.1875, 0.6875, 0.1875, 0.75, 0.125, 0.75, 0.1875, 0.6875, 0.25, 0.6875, 0.25, 0.75, 0.1875, 0.75, 0.25, 0.6875, 0.3125, 0.6875, 0.3125, 0.75, 0.25, 0.75, 0.4433, 0.75, 0.625, 0.75, 0.625, 0.8125, 0.4433, 0.8125, 0.4433, 0.8125, 0.625, 0.8125, 0.625, 0.875, 0.4433, 0.875, 0.4433, 0.875, 0.625, 0.875, 0.625, 0.9375, 0.4433, 0.9375, 0.625, 0.125, 0.625, 0.0625, 0.625, 0.0625, 0.625, 0.125, 0.625, 0.0625, 0.625, 0.0, 0.625, 0.0, 0.625, 0.0625, 0.625, 0.6875, 0.625, 0.625, 0.625, 0.625, 0.625, 0.6875, 0.625, 0.625, 0.625, 0.5625, 0.625, 0.5625, 0.625, 0.625, 0.625, 0.5, 0.625, 0.4375, 0.625, 0.4375, 0.625, 0.5, 0.625, 0.9375, 0.625, 0.875, 0.625, 0.875, 0.625, 0.9375, 0.625, 0.5625, 0.625, 0.5, 0.625, 0.5, 0.625, 0.5625, 0.625, 0.25, 0.625, 0.1875, 0.625, 0.1875, 0.625, 0.25, 0.625, 0.875, 0.625, 0.8125, 0.625, 0.8125, 0.625, 0.875, 0.625, 0.4375, 0.625, 0.375, 0.625, 0.375, 0.625, 0.4375, 0.625, 0.8125, 0.625, 0.75, 0.625, 0.75, 0.625, 0.8125, 0.625, 0.375, 0.625, 0.3125, 0.625, 0.3125, 0.625, 0.375, 0.25, 0.5, 0.3125, 0.5, 0.3125, 0.5625, 0.25, 0.5625, 0.25, 0.5625, 0.3125, 0.5625, 0.3125, 0.625, 0.25, 0.625, 0.25, 0.625, 0.3125, 0.625, 0.3125, 0.6875, 0.25, 0.6875, 0.1875, 0.5, 0.25, 0.5, 0.25, 0.5625, 0.1875, 0.5625, 0.1875, 0.5625, 0.25, 0.5625, 0.25, 0.625, 0.1875, 0.625, 0.1875, 0.625, 0.25, 0.625, 0.25, 0.6875, 0.1875, 0.6875, 0.125, 0.5, 0.1875, 0.5, 0.1875, 0.5625, 0.125, 0.5625, 0.125, 0.5625, 0.1875, 0.5625, 0.1875, 0.625, 0.125, 0.625, 0.125, 0.625, 0.1875, 0.625, 0.1875, 0.6875, 0.125, 0.6875, 0.4433, 0.5, 0.625, 0.5, 0.625, 0.5625, 0.4433, 0.5625, 0.4433, 0.5625, 0.625, 0.5625, 0.625, 0.625, 0.4433, 0.625, 0.4433, 0.625, 0.625, 0.625, 0.625, 0.6875, 0.4433, 0.6875, 0.3125, 0.5, 0.375, 0.5, 0.375, 0.5625, 0.3125, 0.5625, 0.3125, 0.5625, 0.375, 0.5625, 0.375, 0.625, 0.3125, 0.625, 0.3125, 0.625, 0.375, 0.625, 0.375, 0.6875, 0.3125, 0.6875, 0.4433, 0.0, 0.625, 0.0, 0.625, 0.0625, 0.4433, 0.0625, 0.4433, 0.0625, 0.625, 0.0625, 0.625, 0.125, 0.4433, 0.125, 0.4433, 0.125, 0.625, 0.125, 0.625, 0.1875, 0.4433, 0.1875, 0.625, 0.75, 0.625, 0.6875, 0.625, 0.6875, 0.625, 0.75, 0.625, 0.1875, 0.625, 0.125, 0.625, 0.125, 0.625, 0.1875, 0.625, 0.3125, 0.625, 0.25, 0.625, 0.25, 0.625, 0.3125, 0.125, 0.5625, 0.125, 0.625, 0.125, 0.625, 0.125, 0.5625, 0.375, 0.625, 0.375, 0.5625, 0.375, 0.5625, 0.375, 0.625, 0.375, 0.0, 0.4433, 0.0, 0.4433, 0.0625, 0.375, 0.0625, 0.4433, 0.625, 0.4433, 0.6875, 0.4433, 0.6875, 0.4433, 0.625, 0.375, 0.5625, 0.4433, 0.5625, 0.4433, 0.5625, 0.375, 0.5625, 0.375, 0.5, 0.4433, 0.5, 0.4433, 0.5625, 0.375, 0.5625, 0.4433, 0.875, 0.4433, 0.9375, 0.4433, 0.9375, 0.4433, 0.875, 0.4433, 0.4375, 0.375, 0.4375, 0.375, 0.4375, 0.4433, 0.4375, 0.375, 0.75, 0.4433, 0.75, 0.4433, 0.8125, 0.375, 0.8125, 0.1875, 0.75, 0.25, 0.75, 0.25, 0.75, 0.1875, 0.75, 0.4433, 0.375, 0.4433, 0.4375, 0.4433, 0.4375, 0.4433, 0.375, 0.375, 0.25, 0.4433, 0.25, 0.4433, 0.3125, 0.375, 0.3125, 0.375, 0.4375, 0.4433, 0.4375, 0.4433, 0.5, 0.375, 0.5, 0.375, 0.6875, 0.4433, 0.6875, 0.4433, 0.75, 0.375, 0.75, 0.375, 0.1875, 0.4433, 0.1875, 0.4433, 0.25, 0.375, 0.25, 0.375, 0.9375, 0.4433, 0.9375, 0.4433, 1.0, 0.375, 1.0, 0.375, 0.125, 0.4433, 0.125, 0.4433, 0.1875, 0.375, 0.1875, 0.375, 0.0625, 0.4433, 0.0625, 0.4433, 0.125, 0.375, 0.125, 0.375, 0.625, 0.4433, 0.625, 0.4433, 0.6875, 0.375, 0.6875, 0.375, 0.5625, 0.4433, 0.5625, 0.4433, 0.625, 0.375, 0.625, 0.4433, 0.125, 0.4433, 0.1875, 0.4433, 0.1875, 0.4433, 0.125, 0.4433, 0.1875, 0.375, 0.1875, 0.375, 0.1875, 0.4433, 0.1875, 0.4433, 0.5625, 0.4433, 0.625, 0.4433, 0.625, 0.4433, 0.5625, 0.125, 0.625, 0.125, 0.6875, 0.125, 0.6875, 0.125, 0.625, 0.4433, 0.0625, 0.4433, 0.125, 0.4433, 0.125, 0.4433, 0.0625, 0.4433, 0.6875, 0.375, 0.6875, 0.375, 0.6875, 0.4433, 0.6875, 0.375, 0.0625, 0.4433, 0.0625, 0.4433, 0.0625, 0.375, 0.0625, 0.375, 0.6875, 0.375, 0.625, 0.375, 0.625, 0.375, 0.6875, 0.375, 0.875, 0.4433, 0.875, 0.4433, 0.9375, 0.375, 0.9375, 0.375, 0.8125, 0.4433, 0.8125, 0.4433, 0.875, 0.375, 0.875, 0.375, 0.375, 0.4433, 0.375, 0.4433, 0.4375, 0.375, 0.4375, 0.375, 0.3125, 0.4433, 0.3125, 0.4433, 0.375, 0.375, 0.375, 0.3125, 0.5, 0.25, 0.5, 0.25, 0.5, 0.3125, 0.5, 0.375, 0.8125, 0.4433, 0.8125, 0.4433, 0.8125, 0.375, 0.8125, 0.4433, 0.3125, 0.4433, 0.375, 0.4433, 0.375, 0.4433, 0.3125, 0.25, 0.75, 0.3125, 0.75, 0.3125, 0.75, 0.25, 0.75, 0.4433, 0.8125, 0.4433, 0.875, 0.4433, 0.875, 0.4433, 0.8125, 0.375, 0.3125, 0.4433, 0.3125, 0.4433, 0.3125, 0.375, 0.3125, 0.25, 0.5, 0.1875, 0.5, 0.1875, 0.5, 0.25, 0.5, 0.4433, 0.9375, 0.375, 0.9375, 0.375, 0.9375, 0.4433, 0.9375, 0.625, 0.8125, 0.625, 0.75, 0.625, 0.75, 0.625, 0.8125, 0.625, 0.1875, 0.625, 0.125, 0.625, 0.125, 0.625, 0.1875, 0.625, 0.5, 0.625, 0.4375, 0.625, 0.4375, 0.625, 0.5, 0.625, 0.125, 0.625, 0.0625, 0.625, 0.0625, 0.625, 0.125, 0.625, 0.25, 0.625, 0.1875, 0.625, 0.1875, 0.625, 0.25, 0.625, 0.4375, 0.625, 0.375, 0.625, 0.375, 0.625, 0.4375, 0.625, 0.0625, 0.625, 0.0, 0.625, 0.0, 0.625, 0.0625, 0.625, 0.75, 0.625, 0.6875, 0.625, 0.6875, 0.625, 0.75, 0.625, 0.375, 0.625, 0.3125, 0.625, 0.3125, 0.625, 0.375, 0.625, 0.6875, 0.625, 0.625, 0.625, 0.625, 0.625, 0.6875, 0.625, 1.0, 0.625, 0.9375, 0.625, 0.9375, 0.625, 1.0, 0.625, 0.3125, 0.625, 0.25, 0.625, 0.25, 0.625, 0.3125, 0.625, 0.625, 0.625, 0.5625, 0.625, 0.5625, 0.625, 0.625, 0.625, 0.9375, 0.625, 0.875, 0.625, 0.875, 0.625, 0.9375, 0.625, 0.5625, 0.625, 0.5, 0.625, 0.5, 0.625, 0.5625, 0.625, 0.875, 0.625, 0.8125, 0.625, 0.8125, 0.625, 0.875, 0.625, 0.4375, 0.625, 0.375, 0.625, 0.375, 0.625, 0.4375, 0.625, 0.0625, 0.625, 0.0, 0.625, 0.0, 0.625, 0.0625, 0.625, 0.75, 0.625, 0.6875, 0.625, 0.6875, 0.625, 0.75, 0.625, 0.375, 0.625, 0.3125, 0.625, 0.3125, 0.625, 0.375, 0.625, 0.6875, 0.625, 0.625, 0.625, 0.625, 0.625, 0.6875, 0.625, 1.0, 0.625, 0.9375, 0.625, 0.9375, 0.625, 1.0, 0.625, 0.3125, 0.625, 0.25, 0.625, 0.25, 0.625, 0.3125, 0.625, 0.625, 0.625, 0.5625, 0.625, 0.5625, 0.625, 0.625, 0.625, 0.9375, 0.625, 0.875, 0.625, 0.875, 0.625, 0.9375, 0.625, 0.5625, 0.625, 0.5, 0.625, 0.5, 0.625, 0.5625, 0.625, 0.875, 0.625, 0.8125, 0.625, 0.8125, 0.625, 0.875, 0.625, 0.8125, 0.625, 0.75, 0.625, 0.75, 0.625, 0.8125, 0.625, 0.1875, 0.625, 0.125, 0.625, 0.125, 0.625, 0.1875, 0.625, 0.5, 0.625, 0.4375, 0.625, 0.4375, 0.625, 0.5, 0.625, 0.125, 0.625, 0.0625, 0.625, 0.0625, 0.625, 0.125, 0.625, 0.25, 0.625, 0.1875, 0.625, 0.1875, 0.625, 0.25, 0.625, 0.875, 0.625, 0.8125, 0.625, 0.8125, 0.625, 0.875, 0.625, 0.8125, 0.625, 0.75, 0.625, 0.75, 0.625, 0.8125, 0.625, 0.625, 0.625, 0.5625, 0.625, 0.5625, 0.625, 0.625, 0.625, 0.9375, 0.625, 0.875, 0.625, 0.875, 0.625, 0.9375, 0.625, 0.5625, 0.625, 0.5, 0.625, 0.5, 0.625, 0.5625, 0.625, 0.3125, 0.625, 0.25, 0.625, 0.25, 0.625, 0.3125, 0.625, 1.0, 0.625, 0.9375, 0.625, 0.9375, 0.625, 1.0, 0.625, 0.1875, 0.625, 0.125, 0.625, 0.125, 0.625, 0.1875, 0.625, 0.75, 0.625, 0.6875, 0.625, 0.6875, 0.625, 0.75, 0.625, 0.125, 0.625, 0.0625, 0.625, 0.0625, 0.625, 0.125, 0.625, 0.4375, 0.625, 0.375, 0.625, 0.375, 0.625, 0.4375, 0.625, 0.25, 0.625, 0.1875, 0.625, 0.1875, 0.625, 0.25, 0.625, 0.0625, 0.625, 0.0, 0.625, 0.0, 0.625, 0.0625, 0.625, 0.375, 0.625, 0.3125, 0.625, 0.3125, 0.625, 0.375, 0.625, 0.5, 0.625, 0.4375, 0.625, 0.4375, 0.625, 0.5, 0.625, 0.6875, 0.625, 0.625, 0.625, 0.625, 0.625, 0.6875, 0.625, 0.5, 0.625, 0.4375, 0.625, 0.4375, 0.625, 0.5, 0.625, 0.1875, 0.625, 0.125, 0.625, 0.125, 0.625, 0.1875, 0.625, 0.8125, 0.625, 0.75, 0.625, 0.75, 0.625, 0.8125, 0.625, 0.125, 0.625, 0.0625, 0.625, 0.0625, 0.625, 0.125, 0.625, 0.875, 0.625, 0.8125, 0.625, 0.8125, 0.625, 0.875, 0.625, 0.4375, 0.625, 0.375, 0.625, 0.375, 0.625, 0.4375, 0.625, 0.0625, 0.625, 0.0, 0.625, 0.0, 0.625, 0.0625, 0.625, 0.875, 0.625, 0.9375, 0.625, 0.9375, 0.625, 0.875, 0.625, 0.375, 0.625, 0.3125, 0.625, 0.3125, 0.625, 0.375, 0.625, 0.6875, 0.625, 0.625, 0.625, 0.625, 0.625, 0.6875, 0.625, 0.3125, 0.625, 0.25, 0.625, 0.25, 0.625, 0.3125, 0.625, 1.0, 0.625, 0.9375, 0.625, 0.9375, 0.625, 1.0, 0.625, 0.625, 0.625, 0.5625, 0.625, 0.5625, 0.625, 0.625, 0.625, 0.75, 0.625, 0.6875, 0.625, 0.6875, 0.625, 0.75, 0.625, 0.5625, 0.625, 0.5, 0.625, 0.5, 0.625, 0.5625, 0.625, 0.25, 0.625, 0.1875, 0.625, 0.1875, 0.625, 0.25, 0.625, 0.9375, 0.625, 0.875, 0.625, 0.875, 0.625, 0.9375, 0.625, 0.4375, 0.625, 0.375, 0.625, 0.375, 0.625, 0.4375, 0.625, 0.0625, 0.625, 0.0, 0.625, 0.0, 0.625, 0.0625, 0.625, 0.875, 0.625, 0.8125, 0.625, 0.8125, 0.625, 0.875, 0.625, 0.375, 0.625, 0.3125, 0.625, 0.3125, 0.625, 0.375, 0.625, 0.6875, 0.625, 0.625, 0.625, 0.625, 0.625, 0.6875, 0.625, 0.8125, 0.625, 0.75, 0.625, 0.75, 0.625, 0.8125, 0.625, 0.625, 0.625, 0.5625, 0.625, 0.5625, 0.625, 0.625, 0.625, 0.25, 0.625, 0.1875, 0.625, 0.1875, 0.625, 0.25, 0.625, 0.5, 0.625, 0.4375, 0.625, 0.4375, 0.625, 0.5, 0.625, 0.5625, 0.625, 0.5, 0.625, 0.5, 0.625, 0.5625, 0.625, 0.75, 0.625, 0.6875, 0.625, 0.6875, 0.625, 0.75, 0.625, 1.0, 0.625, 0.9375, 0.625, 0.9375, 0.625, 1.0, 0.625, 0.1875, 0.625, 0.125, 0.625, 0.125, 0.625, 0.1875, 0.625, 0.3125, 0.625, 0.25, 0.625, 0.25, 0.625, 0.3125, 0.625, 0.125, 0.625, 0.0625, 0.625, 0.0625, 0.625, 0.125, 0.8125, 0.6875, 0.875, 0.6875, 0.875, 0.75, 0.8125, 0.75, 0.625, 0.6875, 0.6875, 0.6875, 0.6875, 0.75, 0.625, 0.75, 0.6875, 0.6875, 0.75, 0.6875, 0.75, 0.75, 0.6875, 0.75, 0.75, 0.6875, 0.8125, 0.6875, 0.8125, 0.75, 0.75, 0.75, 0.75, 0.5, 0.8125, 0.5, 0.8125, 0.5625, 0.75, 0.5625, 0.75, 0.5625, 0.8125, 0.5625, 0.8125, 0.625, 0.75, 0.625, 0.75, 0.625, 0.8125, 0.625, 0.8125, 0.6875, 0.75, 0.6875, 0.6875, 0.5, 0.75, 0.5, 0.75, 0.5625, 0.6875, 0.5625, 0.6875, 0.5625, 0.75, 0.5625, 0.75, 0.625, 0.6875, 0.625, 0.6875, 0.625, 0.75, 0.625, 0.75, 0.6875, 0.6875, 0.6875, 0.625, 0.5, 0.6875, 0.5, 0.6875, 0.5625, 0.625, 0.5625, 0.625, 0.5625, 0.6875, 0.5625, 0.6875, 0.625, 0.625, 0.625, 0.625, 0.625, 0.6875, 0.625, 0.6875, 0.6875, 0.625, 0.6875, 0.8125, 0.5, 0.875, 0.5, 0.875, 0.5625, 0.8125, 0.5625, 0.8125, 0.5625, 0.875, 0.5625, 0.875, 0.625, 0.8125, 0.625, 0.8125, 0.625, 0.875, 0.625, 0.875, 0.6875, 0.8125, 0.6875, 0.625, 0.9375, 0.625, 0.875, 0.625, 0.875, 0.625, 0.9375, 0.625, 0.8125, 0.625, 0.875, 0.625, 0.875, 0.625, 0.8125, 0.625, 0.8125, 0.625, 0.8125, 0.625, 0.8125, 0.625, 0.8125, 0.625, 0.8125, 0.625, 0.875, 0.625, 0.875, 0.625, 0.8125, 0.625, 0.9375, 0.625, 0.875, 0.625, 0.875, 0.625, 0.9375, 0.625, 0.9375, 0.625, 0.9375, 0.625, 0.9375, 0.625, 0.9375, 0.625, 0.9375, 0.625, 0.9375, 0.625, 0.9375, 0.625, 0.9375, 0.625, 0.8125, 0.625, 0.8125, 0.625, 0.8125, 0.625, 0.8125, 0.625, 0.9375, 0.625, 0.9375, 0.625, 0.9375, 0.625, 0.9375, 0.625, 0.8125, 0.625, 0.8125, 0.625, 0.8125, 0.625, 0.8125, 0.625, 0.25, 0.625, 0.1875, 0.625, 0.1875, 0.625, 0.25, 0.625, 0.5625, 0.625, 0.5, 0.625, 0.5, 0.625, 0.5625, 0.625, 0.75, 0.625, 0.6875, 0.625, 0.6875, 0.625, 0.75, 0.625, 0.625, 0.625, 0.5625, 0.625, 0.5625, 0.625, 0.625, 0.625, 1.0, 0.625, 0.9375, 0.625, 0.9375, 0.625, 1.0, 0.625, 0.3125, 0.625, 0.25, 0.625, 0.25, 0.625, 0.3125, 0.625, 0.6875, 0.625, 0.625, 0.625, 0.625, 0.625, 0.6875, 0.625, 0.375, 0.625, 0.3125, 0.625, 0.3125, 0.625, 0.375, 0.625, 0.0625, 0.625, 0.0, 0.625, 0.0, 0.625, 0.0625, 0.625, 0.4375, 0.625, 0.375, 0.625, 0.375, 0.625, 0.4375, 0.625, 0.125, 0.625, 0.0625, 0.625, 0.0625, 0.625, 0.125, 0.625, 0.8125, 0.625, 0.75, 0.625, 0.75, 0.625, 0.8125, 0.625, 0.1875, 0.625, 0.125, 0.625, 0.125, 0.625, 0.1875, 0.625, 0.5, 0.625, 0.4375, 0.625, 0.4375, 0.625, 0.5, 0.625, 0.8125, 0.625, 0.8125, 0.625, 0.8125, 0.625, 0.8125, 0.625, 0.9375, 0.625, 0.875, 0.625, 0.875, 0.625, 0.9375, 0.625, 0.8125, 0.625, 0.875, 0.625, 0.875, 0.625, 0.8125, 0.625, 0.875, 0.625, 0.8125, 0.625, 0.8125, 0.625, 0.875, 0.625, 0.8125, 0.625, 0.8125, 0.625, 0.8125, 0.625, 0.8125, 0.625, 0.875, 0.625, 0.9375, 0.625, 0.9375, 0.625, 0.875, 0.625, 0.9375, 0.625, 0.9375, 0.625, 0.9375, 0.625, 0.9375, 0.625, 0.875, 0.625, 0.8125, 0.625, 0.8125, 0.625, 0.875, 0.625, 0.9375, 0.625, 0.9375, 0.625, 0.9375, 0.625, 0.9375, 0.625, 0.8125, 0.625, 0.8125, 0.625, 0.8125, 0.625, 0.8125, 0.625, 0.9375, 0.625, 0.9375, 0.625, 0.9375, 0.625, 0.9375, 0.625, 0.875, 0.625, 0.9375, 0.625, 0.9375, 0.625, 0.875, 0.625, 0.8883, 0.625, 0.8919, 0.625, 0.8919, 0.625, 0.8883, 0.625, 0.875, 0.625, 0.8617, 0.625, 0.8617, 0.625, 0.875, 0.625, 0.875, 0.625, 0.8883, 0.625, 0.8883, 0.625, 0.875, 0.625, 0.8919, 0.625, 0.8883, 0.625, 0.8883, 0.625, 0.8919, 0.625, 0.8883, 0.625, 0.8919, 0.625, 0.8919, 0.625, 0.8883, 0.625, 0.875, 0.625, 0.8617, 0.625, 0.8617, 0.625, 0.875, 0.625, 0.875, 0.625, 0.8883, 0.625, 0.8883, 0.625, 0.875, 0.625, 0.8919, 0.625, 0.8883, 0.625, 0.8883, 0.625, 0.8919, 0.625, 0.8617, 0.625, 0.8581, 0.625, 0.8581, 0.625, 0.8617, 0.625, 0.8617, 0.625, 0.875, 0.625, 0.875, 0.625, 0.8617, 0.625, 0.8883, 0.625, 0.875, 0.625, 0.875, 0.625, 0.8883, 0.625, 0.8581, 0.625, 0.8617, 0.625, 0.8617, 0.625, 0.8581, 0.625, 0.875, 0.625, 0.8581, 0.625, 0.8617, 0.625, 0.875, 0.625, 0.8919, 0.625, 0.875, 0.625, 0.875, 0.625, 0.8883, 0.625, 0.8883, 0.625, 0.875, 0.625, 0.875, 0.625, 0.8919, 0.625, 0.875, 0.625, 0.8617, 0.625, 0.8581, 0.625, 0.875, 0.625, 0.8617, 0.625, 0.8581, 0.625, 0.8581, 0.625, 0.8617, 0.625, 0.8617, 0.625, 0.875, 0.625, 0.875, 0.625, 0.8617, 0.625, 0.8883, 0.625, 0.875, 0.625, 0.875, 0.625, 0.8883, 0.625, 0.8581, 0.625, 0.8617, 0.625, 0.8617, 0.625, 0.8581, 0.625, 0.875, 0.625, 0.8125, 0.625, 0.8125, 0.625, 0.875, 0.625, 0.8125, 0.625, 0.875, 0.625, 0.875, 0.625, 0.8125, 0.625, 0.8125, 0.625, 0.875, 0.625, 0.875, 0.625, 0.8125, 0.625, 0.875, 0.625, 0.8125, 0.625, 0.8125, 0.625, 0.875, 0.625, 0.8125, 0.625, 0.8125, 0.625, 0.8125, 0.625, 0.8125, 0.625, 0.8125, 0.625, 0.8125, 0.625, 0.8125, 0.625, 0.8125, 0.625, 0.8125, 0.625, 0.875, 0.625, 0.875, 0.625, 0.8125, 0.625, 0.875, 0.625, 0.8125, 0.625, 0.8125, 0.625, 0.875, 0.625, 0.875, 0.625, 0.875, 0.625, 0.875, 0.625, 0.875, 0.625, 0.875, 0.625, 0.875, 0.625, 0.875, 0.625, 0.875, 0.625, 0.875, 0.625, 0.9375, 0.625, 0.9375, 0.625, 0.875, 0.625, 0.9375, 0.625, 0.875, 0.625, 0.875, 0.625, 0.9375, 0.625, 0.9375, 0.625, 0.875, 0.625, 0.875, 0.625, 0.9375, 0.625, 0.875, 0.625, 0.9375, 0.625, 0.9375, 0.625, 0.875, 0.625, 0.9375, 0.625, 0.9375, 0.625, 0.9375, 0.625, 0.9375, 0.625, 0.9375, 0.625, 0.9375, 0.625, 0.9375, 0.625, 0.9375, 0.625, 0.9375, 0.625, 0.875, 0.625, 0.875, 0.625, 0.9375, 0.625, 0.875, 0.625, 0.9375, 0.625, 0.9375, 0.625, 0.875, 0.625, 0.875, 0.625, 0.875, 0.625, 0.875, 0.625, 0.875, 0.625, 0.875, 0.625, 0.875, 0.625, 0.875, 0.625, 0.875, 0.625, 0.9375, 0.625, 0.9375, 0.625, 0.9375, 0.625, 0.9375, 0.625, 0.9375, 0.625, 0.9375, 0.625, 0.9375, 0.625, 0.9375, 0.625, 0.9375, 0.625, 0.9375, 0.625, 0.9375, 0.625, 0.9375, 0.625, 0.9375, 0.625, 0.9375, 0.625, 0.9375, 0.625, 0.9375, 0.625, 0.9375, 0.625, 0.9375, 0.625, 0.9375, 0.625, 0.9375, 0.625, 0.9375, 0.625, 0.9375, 0.625, 0.9375, 0.625, 0.9375, 0.625, 0.9375, 0.625, 0.9375, 0.625, 0.9375, 0.625, 0.9375, 0.625, 0.9375, 0.625, 0.9375, 0.625, 0.9375, 0.625, 0.9375, 0.625, 0.9375, 0.625, 0.9375, 0.625, 0.9375, 0.625, 0.9375, 0.625, 0.9375, 0.625, 0.9375, 0.625, 0.9375, 0.625, 0.9375, 0.625, 0.8125, 0.625, 0.8125, 0.625, 0.8125, 0.625, 0.8125, 0.625, 0.8125, 0.625, 0.8125, 0.625, 0.8125, 0.625, 0.8125, 0.625, 0.8125, 0.625, 0.8125, 0.625, 0.8125, 0.625, 0.8125, 0.625, 0.8125, 0.625, 0.8125, 0.625, 0.8125, 0.625, 0.8125, 0.625, 0.8125, 0.625, 0.8125, 0.625, 0.8125, 0.625, 0.8125, 0.625, 0.8125, 0.625, 0.8125, 0.625, 0.8125, 0.625, 0.8125, 0.625, 0.8125, 0.625, 0.8125, 0.625, 0.8125, 0.625, 0.8125, 0.625, 0.8125, 0.625, 0.8125, 0.625, 0.8125, 0.625, 0.8125, 0.625, 0.8125, 0.625, 0.8125, 0.625, 0.8125, 0.625, 0.8125, 0.625, 0.8125, 0.625, 0.8125, 0.625, 0.8125, 0.625, 0.8125, 0.625, 0.8125, 0.625, 0.8125, 0.625, 0.8125, 0.625, 0.8125, 0.625, 0.8125, 0.625, 0.8125, 0.625, 0.8125, 0.625, 0.8125, 0.625, 0.8125, 0.625, 0.8125, 0.625, 0.8125, 0.625, 0.8125, 0.625, 0.8125, 0.625, 0.8125, 0.625, 0.8125, 0.625, 0.8125, 0.625, 0.8125, 0.625, 0.8125, 0.625, 0.8125, 0.625, 0.8125, 0.625, 0.8125, 0.625, 0.8125, 0.625, 0.8125, 0.625, 0.8125, 0.625, 0.8125, 0.625, 0.8125, 0.625, 0.8125, 0.625, 0.8125, 0.625, 0.8125, 0.625, 0.8125, 0.625, 0.8125, 0.625, 0.8125, 0.625, 0.9375, 0.625, 0.9375, 0.625, 0.9375, 0.625, 0.9375, 0.625, 0.9375, 0.625, 0.9375, 0.625, 0.9375, 0.625, 0.9375, 0.625, 0.9375, 0.625, 0.9375, 0.625, 0.9375, 0.625, 0.9375, 0.625, 0.9375, 0.625, 0.9375, 0.625, 0.9375, 0.625, 0.9375, 0.625, 0.9375, 0.625, 0.9375, 0.625, 0.9375, 0.625, 0.9375, 0.625, 0.9375, 0.625, 0.9375, 0.625, 0.9375, 0.625, 0.9375, 0.625, 0.9375, 0.625, 0.9375, 0.625, 0.9375, 0.625, 0.9375, 0.625, 0.9375, 0.625, 0.9375, 0.625, 0.9375, 0.625, 0.9375, 0.625, 0.8125, 0.625, 0.8125, 0.625, 0.8125, 0.625, 0.8125, 0.625, 0.8125, 0.625, 0.8125, 0.625, 0.8125, 0.625, 0.8125, 0.625, 0.8125, 0.625, 0.8125, 0.625, 0.8125, 0.625, 0.8125, 0.625, 0.8125, 0.625, 0.8125, 0.625, 0.8125, 0.625, 0.8125, 0.625, 0.8125, 0.625, 0.8125, 0.625, 0.8125, 0.625, 0.8125, 0.625, 0.8125, 0.625, 0.8125, 0.625, 0.8125, 0.625, 0.8125, 0.625, 0.8125, 0.625, 0.8125, 0.625, 0.8125, 0.625, 0.8125, 0.625, 0.8125, 0.625, 0.8125, 0.625, 0.8125, 0.625, 0.8125, 0.625, 0.9375, 0.625, 0.875, 0.625, 0.875, 0.625, 0.9375, 0.625, 0.875, 0.625, 0.9375, 0.625, 0.9375, 0.625, 0.875, 0.625, 0.875, 0.625, 0.875, 0.625, 0.875, 0.625, 0.875, 0.625, 0.875, 0.625, 0.875, 0.625, 0.875, 0.625, 0.875, 0.625, 0.875, 0.625, 0.9375, 0.625, 0.9375, 0.625, 0.875, 0.625, 0.9375, 0.625, 0.875, 0.625, 0.875, 0.625, 0.9375, 0.625, 0.9375, 0.625, 0.9375, 0.625, 0.9375, 0.625, 0.9375, 0.625, 0.9375, 0.625, 0.9375, 0.625, 0.9375, 0.625, 0.9375, 0.625, 0.8125, 0.625, 0.875, 0.625, 0.875, 0.625, 0.8125, 0.625, 0.875, 0.625, 0.8125, 0.625, 0.8125, 0.625, 0.875, 0.625, 0.875, 0.625, 0.8125, 0.625, 0.8125, 0.625, 0.875, 0.625, 0.8125, 0.625, 0.875, 0.625, 0.875, 0.625, 0.8125, 0.625, 0.875, 0.625, 0.875, 0.625, 0.875, 0.625, 0.875, 0.625, 0.875, 0.625, 0.875, 0.625, 0.875, 0.625, 0.875, 0.625, 0.875, 0.625, 0.8125, 0.625, 0.8125, 0.625, 0.875, 0.625, 0.8125, 0.625, 0.875, 0.625, 0.875, 0.625, 0.8125, 0.625, 0.8125, 0.625, 0.8125, 0.625, 0.8125, 0.625, 0.8125, 0.625, 0.8125, 0.625, 0.8125, 0.625, 0.8125, 0.625, 0.8125, 0.625, 0.9375, 0.625, 0.875, 0.625, 0.875, 0.625, 0.9375, 0.625, 0.875, 0.625, 0.9375, 0.625, 0.9375, 0.625, 0.875, 0.625, 0.875, 0.625, 0.9375, 0.625, 0.9375, 0.625, 0.875, 0.625, 0.9375, 0.625, 0.875, 0.625, 0.875, 0.625, 0.9375, 0.625, 0.875, 0.625, 0.875, 0.625, 0.875, 0.625, 0.875, 0.625, 0.875, 0.625, 0.875, 0.625, 0.875, 0.625, 0.875, 0.625, 0.875, 0.625, 0.9375, 0.625, 0.9375, 0.625, 0.875, 0.625, 0.9375, 0.625, 0.875, 0.625, 0.875, 0.625, 0.9375, 0.625, 0.9375, 0.625, 0.9375, 0.625, 0.9375, 0.625, 0.9375, 0.625, 0.9375, 0.625, 0.9375, 0.625, 0.9375, 0.625, 0.9375, 0.625, 0.8125, 0.625, 0.8125, 0.625, 0.8125, 0.625, 0.8125, 0.625, 0.8125, 0.625, 0.8125, 0.625, 0.8125, 0.625, 0.8125, 0.625, 0.8125, 0.625, 0.8125, 0.625, 0.8125, 0.625, 0.8125, 0.625, 0.8125, 0.625, 0.8125, 0.625, 0.8125, 0.625, 0.8125, 0.625, 0.8125, 0.625, 0.8125, 0.625, 0.8125, 0.625, 0.8125, 0.625, 0.8125, 0.625, 0.8125, 0.625, 0.8125, 0.625, 0.8125, 0.625, 0.8125, 0.625, 0.8125, 0.625, 0.8125, 0.625, 0.8125, 0.625, 0.8125, 0.625, 0.8125, 0.625, 0.8125, 0.625, 0.8125, 0.625, 0.8125, 0.625, 0.8125, 0.625, 0.8125, 0.625, 0.8125, 0.625, 0.8125, 0.625, 0.8125, 0.625, 0.8125, 0.625, 0.8125, 0.625, 0.9375, 0.625, 0.9375, 0.625, 0.9375, 0.625, 0.9375, 0.625, 0.9375, 0.625, 0.9375, 0.625, 0.9375, 0.625, 0.9375, 0.625, 0.9375, 0.625, 0.9375, 0.625, 0.9375, 0.625, 0.9375, 0.625, 0.9375, 0.625, 0.9375, 0.625, 0.9375, 0.625, 0.9375, 0.625, 0.9375, 0.625, 0.9375, 0.625, 0.9375, 0.625, 0.9375, 0.625, 0.9375, 0.625, 0.9375, 0.625, 0.9375, 0.625, 0.9375, 0.625, 0.9375, 0.625, 0.9375, 0.625, 0.9375, 0.625, 0.9375, 0.625, 0.9375, 0.625, 0.9375, 0.625, 0.9375, 0.625, 0.9375, 0.625, 0.9375, 0.625, 0.9375, 0.625, 0.9375, 0.625, 0.9375, 0.625, 0.9375, 0.625, 0.9375, 0.625, 0.9375, 0.625, 0.9375, 0.625, 0.9375, 0.625, 0.9375, 0.625, 0.9375, 0.625, 0.9375, 0.625, 0.9375, 0.625, 0.9375, 0.625, 0.9375, 0.625, 0.9375, 0.625, 0.9375, 0.625, 0.9375, 0.625, 0.9375, 0.625, 0.9375, 0.625, 0.9375, 0.625, 0.9375, 0.625, 0.9375, 0.625, 0.9375, 0.625, 0.9375, 0.625, 0.9375, 0.625, 0.9375, 0.625, 0.9375, 0.625, 0.9375, 0.625, 0.9375, 0.625, 0.9375, 0.625, 0.9375, 0.625, 0.9375, 0.625, 0.9375, 0.625, 0.9375, 0.625, 0.9375, 0.625, 0.9375, 0.625, 0.9375, 0.625, 0.9375, 0.625, 0.9375, 0.625, 0.8125, 0.625, 0.8125, 0.625, 0.8125, 0.625, 0.8125, 0.625, 0.8125, 0.625, 0.8125, 0.625, 0.8125, 0.625, 0.8125, 0.625, 0.8125, 0.625, 0.8125, 0.625, 0.8125, 0.625, 0.8125, 0.625, 0.8125, 0.625, 0.8125, 0.625, 0.8125, 0.625, 0.8125, 0.625, 0.8125, 0.625, 0.8125, 0.625, 0.8125, 0.625, 0.8125, 0.625, 0.8125, 0.625, 0.8125, 0.625, 0.8125, 0.625, 0.8125, 0.625, 0.8125, 0.625, 0.8125, 0.625, 0.8125, 0.625, 0.8125, 0.625, 0.8125, 0.625, 0.8125, 0.625, 0.8125, 0.625, 0.8125, 0.625, 0.9375, 0.625, 0.875, 0.625, 0.875, 0.625, 0.9375, 0.625, 0.875, 0.625, 0.9375, 0.625, 0.9375, 0.625, 0.875, 0.625, 0.875, 0.625, 0.875, 0.625, 0.875, 0.625, 0.875, 0.625, 0.875, 0.625, 0.875, 0.625, 0.875, 0.625, 0.875, 0.625, 0.875, 0.625, 0.9375, 0.625, 0.9375, 0.625, 0.875, 0.625, 0.9375, 0.625, 0.875, 0.625, 0.875, 0.625, 0.9375, 0.625, 0.9375, 0.625, 0.9375, 0.625, 0.9375, 0.625, 0.9375, 0.625, 0.9375, 0.625, 0.9375, 0.625, 0.9375, 0.625, 0.9375, 0.625, 0.8125, 0.625, 0.875, 0.625, 0.875, 0.625, 0.8125, 0.625, 0.875, 0.625, 0.8125, 0.625, 0.8125, 0.625, 0.875, 0.625, 0.875, 0.625, 0.875, 0.625, 0.875, 0.625, 0.875, 0.625, 0.875, 0.625, 0.875, 0.625, 0.875, 0.625, 0.875, 0.625, 0.875, 0.625, 0.8125, 0.625, 0.8125, 0.625, 0.875, 0.625, 0.8125, 0.625, 0.875, 0.625, 0.875, 0.625, 0.8125, 0.625, 0.8125, 0.625, 0.8125, 0.625, 0.8125, 0.625, 0.8125, 0.625, 0.8125, 0.625, 0.8125, 0.625, 0.8125, 0.625, 0.8125, 0.625, 0.9375, 0.625, 0.9375, 0.625, 0.9375, 0.625, 0.9375, 0.625, 0.9375, 0.625, 0.9375, 0.625, 0.9375, 0.625, 0.9375, 0.625, 0.9375, 0.625, 0.9375, 0.625, 0.9375, 0.625, 0.9375, 0.625, 0.9375, 0.625, 0.9375, 0.625, 0.9375, 0.625, 0.9375, 0.625, 0.9375, 0.625, 0.9375, 0.625, 0.9375, 0.625, 0.9375, 0.625, 0.9375, 0.625, 0.9375, 0.625, 0.9375, 0.625, 0.9375, 0.625, 0.9375, 0.625, 0.9375, 0.625, 0.9375, 0.625, 0.9375, 0.625, 0.9375, 0.625, 0.9375, 0.625, 0.9375, 0.625, 0.9375, 0.625, 0.875, 0.625, 0.9375, 0.625, 0.9375, 0.625, 0.875, 0.625, 0.9375, 0.625, 0.875, 0.625, 0.875, 0.625, 0.9375, 0.625, 0.9375, 0.625, 0.9375, 0.625, 0.9375, 0.625, 0.9375, 0.625, 0.9375, 0.625, 0.9375, 0.625, 0.9375, 0.625, 0.9375, 0.625, 0.9375, 0.625, 0.875, 0.625, 0.875, 0.625, 0.9375, 0.625, 0.875, 0.625, 0.9375, 0.625, 0.9375, 0.625, 0.875, 0.625, 0.875, 0.625, 0.875, 0.625, 0.875, 0.625, 0.875, 0.625, 0.875, 0.625, 0.875, 0.625, 0.875, 0.625, 0.875, 0.625, 0.875, 0.625, 0.8125, 0.625, 0.8125, 0.625, 0.875, 0.625, 0.8125, 0.625, 0.875, 0.625, 0.875, 0.625, 0.8125, 0.625, 0.8125, 0.625, 0.8125, 0.625, 0.8125, 0.625, 0.8125, 0.625, 0.8125, 0.625, 0.8125, 0.625, 0.8125, 0.625, 0.8125, 0.625, 0.8125, 0.625, 0.875, 0.625, 0.875, 0.625, 0.8125, 0.625, 0.875, 0.625, 0.8125, 0.625, 0.8125, 0.625, 0.875, 0.625, 0.875, 0.625, 0.875, 0.625, 0.875, 0.625, 0.875, 0.625, 0.875, 0.625, 0.875, 0.625, 0.875, 0.625, 0.875, 0.625, 0.8125, 0.625, 0.875, 0.625, 0.875, 0.625, 0.8125, 0.625, 0.875, 0.625, 0.8125, 0.625, 0.8125, 0.625, 0.875, 0.625, 0.875, 0.625, 0.875, 0.625, 0.875, 0.625, 0.875, 0.625, 0.875, 0.625, 0.875, 0.625, 0.875, 0.625, 0.875, 0.625, 0.875, 0.625, 0.8125, 0.625, 0.8125, 0.625, 0.875, 0.625, 0.8125, 0.625, 0.875, 0.625, 0.875, 0.625, 0.8125, 0.625, 0.8125, 0.625, 0.8125, 0.625, 0.8125, 0.625, 0.8125, 0.625, 0.8125, 0.625, 0.8125, 0.625, 0.8125, 0.625, 0.8125, 0.625, 0.9375, 0.625, 0.875, 0.625, 0.875, 0.625, 0.9375, 0.625, 0.875, 0.625, 0.9375, 0.625, 0.9375, 0.625, 0.875, 0.625, 0.875, 0.625, 0.875, 0.625, 0.875, 0.625, 0.875, 0.625, 0.875, 0.625, 0.875, 0.625, 0.875, 0.625, 0.875, 0.625, 0.875, 0.625, 0.9375, 0.625, 0.9375, 0.625, 0.875, 0.625, 0.9375, 0.625, 0.875, 0.625, 0.875, 0.625, 0.9375, 0.625, 0.9375, 0.625, 0.9375, 0.625, 0.9375, 0.625, 0.9375, 0.625, 0.9375, 0.625, 0.9375, 0.625, 0.9375, 0.625, 0.9375, 0.625, 0.8125, 0.625, 0.875, 0.625, 0.875, 0.625, 0.8125, 0.625, 0.875, 0.625, 0.8125, 0.625, 0.8125, 0.625, 0.875, 0.625, 0.875, 0.625, 0.875, 0.625, 0.875, 0.625, 0.875, 0.625, 0.875, 0.625, 0.875, 0.625, 0.875, 0.625, 0.875, 0.625, 0.875, 0.625, 0.8125, 0.625, 0.8125, 0.625, 0.875, 0.625, 0.8125, 0.625, 0.875, 0.625, 0.875, 0.625, 0.8125, 0.625, 0.8125, 0.625, 0.8125, 0.625, 0.8125, 0.625, 0.8125, 0.625, 0.8125, 0.625, 0.8125, 0.625, 0.8125, 0.625, 0.8125, 0.625, 0.875, 0.625, 0.8125, 0.625, 0.8125, 0.625, 0.875, 0.625, 0.8125, 0.625, 0.875, 0.625, 0.875, 0.625, 0.8125, 0.625, 0.8125, 0.625, 0.8125, 0.625, 0.8125, 0.625, 0.8125, 0.625, 0.8125, 0.625, 0.8125, 0.625, 0.8125, 0.625, 0.8125, 0.625, 0.8125, 0.625, 0.875, 0.625, 0.875, 0.625, 0.8125, 0.625, 0.875, 0.625, 0.8125, 0.625, 0.8125, 0.625, 0.875, 0.625, 0.875, 0.625, 0.875, 0.625, 0.875, 0.625, 0.875, 0.625, 0.875, 0.625, 0.875, 0.625, 0.875, 0.625, 0.875, 0.625, 0.875, 0.625, 0.9375, 0.625, 0.9375, 0.625, 0.875, 0.625, 0.9375, 0.625, 0.875, 0.625, 0.875, 0.625, 0.9375, 0.625, 0.9375, 0.625, 0.9375, 0.625, 0.9375, 0.625, 0.9375, 0.625, 0.9375, 0.625, 0.9375, 0.625, 0.9375, 0.625, 0.9375, 0.625, 0.9375, 0.625, 0.875, 0.625, 0.875, 0.625, 0.9375, 0.625, 0.875, 0.625, 0.9375, 0.625, 0.9375, 0.625, 0.875, 0.625, 0.875, 0.625, 0.875, 0.625, 0.875, 0.625, 0.875, 0.625, 0.875, 0.625, 0.875, 0.625, 0.875, 0.625, 0.875, 0.625, 0.8125, 0.625, 0.8125, 0.625, 0.8125, 0.625, 0.8125, 0.625, 0.8125, 0.625, 0.8125, 0.625, 0.8125, 0.625, 0.8125, 0.625, 0.8125, 0.625, 0.8125, 0.625, 0.8125, 0.625, 0.8125, 0.625, 0.8125, 0.625, 0.8125, 0.625, 0.8125, 0.625, 0.8125, 0.625, 0.8125, 0.625, 0.8125, 0.625, 0.8125, 0.625, 0.8125, 0.625, 0.8125, 0.625, 0.8125, 0.625, 0.8125, 0.625, 0.8125, 0.625, 0.8125, 0.625, 0.8125, 0.625, 0.8125, 0.625, 0.8125, 0.625, 0.8125, 0.625, 0.8125, 0.625, 0.8125, 0.625, 0.8125, 0.625, 0.9375, 0.625, 0.9375, 0.625, 0.9375, 0.625, 0.9375, 0.625, 0.9375, 0.625, 0.9375, 0.625, 0.9375, 0.625, 0.9375, 0.625, 0.9375, 0.625, 0.9375, 0.625, 0.9375, 0.625, 0.9375, 0.625, 0.9375, 0.625, 0.9375, 0.625, 0.9375, 0.625, 0.9375, 0.625, 0.9375, 0.625, 0.9375, 0.625, 0.9375, 0.625, 0.9375, 0.625, 0.9375, 0.625, 0.9375, 0.625, 0.9375, 0.625, 0.9375, 0.625, 0.9375, 0.625, 0.9375, 0.625, 0.9375, 0.625, 0.9375, 0.625, 0.9375, 0.625, 0.9375, 0.625, 0.9375, 0.625, 0.9375, 0.625, 0.875, 0.625, 0.9375, 0.625, 0.9375, 0.625, 0.875, 0.625, 0.9375, 0.625, 0.875, 0.625, 0.875, 0.625, 0.9375, 0.625, 0.9375, 0.625, 0.9375, 0.625, 0.9375, 0.625, 0.9375, 0.625, 0.9375, 0.625, 0.9375, 0.625, 0.9375, 0.625, 0.9375, 0.625, 0.9375, 0.625, 0.875, 0.625, 0.875, 0.625, 0.9375, 0.625, 0.875, 0.625, 0.9375, 0.625, 0.9375, 0.625, 0.875, 0.625, 0.875, 0.625, 0.875, 0.625, 0.875, 0.625, 0.875, 0.625, 0.875, 0.625, 0.875, 0.625, 0.875, 0.625, 0.875, 0.625, 0.875, 0.625, 0.8125, 0.625, 0.8125, 0.625, 0.875, 0.625, 0.8125, 0.625, 0.875, 0.625, 0.875, 0.625, 0.8125, 0.625, 0.8125, 0.625, 0.8125, 0.625, 0.8125, 0.625, 0.8125, 0.625, 0.8125, 0.625, 0.8125, 0.625, 0.8125, 0.625, 0.8125, 0.625, 0.8125, 0.625, 0.875, 0.625, 0.875, 0.625, 0.8125, 0.625, 0.875, 0.625, 0.8125, 0.625, 0.8125, 0.625, 0.875, 0.625, 0.875, 0.625, 0.875, 0.625, 0.875, 0.625, 0.875, 0.625, 0.875, 0.625, 0.875, 0.625, 0.875, 0.625, 0.875, 0.625, 0.8125, 0.625, 0.8125, 0.625, 0.8125, 0.625, 0.8125, 0.625, 0.8125, 0.625, 0.8125, 0.625, 0.8125, 0.625, 0.8125, 0.625, 0.8125, 0.625, 0.8125, 0.625, 0.8125, 0.625, 0.8125, 0.625, 0.8125, 0.625, 0.8125, 0.625, 0.8125, 0.625, 0.8125, 0.625, 0.8125, 0.625, 0.8125, 0.625, 0.8125, 0.625, 0.8125, 0.625, 0.8125, 0.625, 0.8125, 0.625, 0.8125, 0.625, 0.8125, 0.625, 0.8125, 0.625, 0.8125, 0.625, 0.8125, 0.625, 0.8125, 0.625, 0.8125, 0.625, 0.8125, 0.625, 0.8125, 0.625, 0.8125, 0.625, 0.9375, 0.625, 0.9375, 0.625, 0.9375, 0.625, 0.9375, 0.625, 0.9375, 0.625, 0.9375, 0.625, 0.9375, 0.625, 0.9375, 0.625, 0.9375, 0.625, 0.9375, 0.625, 0.9375, 0.625, 0.9375, 0.625, 0.9375, 0.625, 0.9375, 0.625, 0.9375, 0.625, 0.9375, 0.625, 0.9375, 0.625, 0.9375, 0.625, 0.9375, 0.625, 0.9375, 0.625, 0.9375, 0.625, 0.9375, 0.625, 0.9375, 0.625, 0.9375, 0.625, 0.9375, 0.625, 0.9375, 0.625, 0.9375, 0.625, 0.9375, 0.625, 0.9375, 0.625, 0.9375, 0.625, 0.9375, 0.625, 0.9375, 0.625, 0.8125, 0.625, 0.8125, 0.625, 0.8125, 0.625, 0.8125, 0.625, 0.8125, 0.625, 0.8125, 0.625, 0.8125, 0.625, 0.8125, 0.625, 0.8125, 0.625, 0.8125, 0.625, 0.8125, 0.625, 0.8125, 0.625, 0.8125, 0.625, 0.8125, 0.625, 0.8125, 0.625, 0.8125, 0.625, 0.8125, 0.625, 0.8125, 0.625, 0.8125, 0.625, 0.8125, 0.625, 0.8125, 0.625, 0.8125, 0.625, 0.8125, 0.625, 0.8125, 0.625, 0.8125, 0.625, 0.8125, 0.625, 0.8125, 0.625, 0.8125, 0.625, 0.8125, 0.625, 0.8125, 0.625, 0.8125, 0.625, 0.8125, 0.625, 0.9375, 0.625, 0.9375, 0.625, 0.9375, 0.625, 0.9375, 0.625, 0.9375, 0.625, 0.9375, 0.625, 0.9375, 0.625, 0.9375, 0.625, 0.9375, 0.625, 0.9375, 0.625, 0.9375, 0.625, 0.9375, 0.625, 0.9375, 0.625, 0.9375, 0.625, 0.9375, 0.625, 0.9375, 0.625, 0.9375, 0.625, 0.9375, 0.625, 0.9375, 0.625, 0.9375, 0.625, 0.9375, 0.625, 0.9375, 0.625, 0.9375, 0.625, 0.9375, 0.625, 0.9375, 0.625, 0.9375, 0.625, 0.9375, 0.625, 0.9375, 0.625, 0.9375, 0.625, 0.9375, 0.625, 0.9375, 0.625, 0.9375, 0.625, 0.8919, 0.625, 0.8883, 0.625, 0.8883, 0.625, 0.8919, 0.625, 0.8883, 0.625, 0.8919, 0.625, 0.8919, 0.625, 0.8883, 0.625, 0.8883, 0.625, 0.8919, 0.625, 0.8919, 0.625, 0.8883, 0.625, 0.8919, 0.625, 0.8883, 0.625, 0.8883, 0.625, 0.8919, 0.625, 0.8883, 0.625, 0.9375, 0.625, 0.9375, 0.625, 0.8883, 0.625, 0.9375, 0.625, 0.8883, 0.625, 0.8883, 0.625, 0.9375, 0.625, 0.9375, 0.625, 0.9375, 0.625, 0.9375, 0.625, 0.9375, 0.625, 0.9375, 0.625, 0.9375, 0.625, 0.9375, 0.625, 0.9375, 0.625, 0.9375, 0.625, 0.8919, 0.625, 0.8919, 0.625, 0.9375, 0.625, 0.8919, 0.625, 0.9375, 0.625, 0.9375, 0.625, 0.8919, 0.625, 0.8617, 0.625, 0.8581, 0.625, 0.8581, 0.625, 0.8617, 0.625, 0.8581, 0.625, 0.8617, 0.625, 0.8617, 0.625, 0.8581, 0.625, 0.8581, 0.625, 0.8617, 0.625, 0.8617, 0.625, 0.8581, 0.625, 0.8617, 0.625, 0.8581, 0.625, 0.8581, 0.625, 0.8617, 0.625, 0.8581, 0.625, 0.8125, 0.625, 0.8125, 0.625, 0.8581, 0.625, 0.8125, 0.625, 0.8581, 0.625, 0.8581, 0.625, 0.8125, 0.625, 0.8125, 0.625, 0.8125, 0.625, 0.8125, 0.625, 0.8125, 0.625, 0.8125, 0.625, 0.8125, 0.625, 0.8125, 0.625, 0.8125, 0.625, 0.8125, 0.625, 0.8617, 0.625, 0.8617, 0.625, 0.8125, 0.625, 0.8617, 0.625, 0.8125, 0.625, 0.8125, 0.625, 0.8617, 0.625, 0.8617, 0.625, 0.875, 0.625, 0.875, 0.625, 0.8617, 0.625, 0.875, 0.625, 0.8617, 0.625, 0.8617, 0.625, 0.875, 0.625, 0.875, 0.625, 0.8617, 0.625, 0.8617, 0.625, 0.875, 0.625, 0.8617, 0.625, 0.875, 0.625, 0.875, 0.625, 0.8617, 0.625, 0.875, 0.625, 0.875, 0.625, 0.875, 0.625, 0.875, 0.625, 0.875, 0.625, 0.875, 0.625, 0.875, 0.625, 0.875, 0.625, 0.875, 0.625, 0.8125, 0.625, 0.8125, 0.625, 0.875, 0.625, 0.8125, 0.625, 0.875, 0.625, 0.875, 0.625, 0.8125, 0.625, 0.8125, 0.625, 0.8617, 0.625, 0.8617, 0.625, 0.8125, 0.625, 0.8617, 0.625, 0.8125, 0.625, 0.8125, 0.625, 0.8617, 0.625, 0.875, 0.625, 0.8883, 0.625, 0.8883, 0.625, 0.875, 0.625, 0.8883, 0.625, 0.875, 0.625, 0.875, 0.625, 0.8883, 0.625, 0.8883, 0.625, 0.875, 0.625, 0.875, 0.625, 0.8883, 0.625, 0.875, 0.625, 0.8883, 0.625, 0.8883, 0.625, 0.875, 0.625, 0.8883, 0.625, 0.9375, 0.625, 0.9375, 0.625, 0.8883, 0.625, 0.9375, 0.625, 0.8883, 0.625, 0.8883, 0.625, 0.9375, 0.625, 0.9375, 0.625, 0.875, 0.625, 0.875, 0.625, 0.9375, 0.625, 0.875, 0.625, 0.9375, 0.625, 0.9375, 0.625, 0.875, 0.625, 0.875, 0.625, 0.875, 0.625, 0.875, 0.625, 0.875, 0.625, 0.875, 0.625, 0.875, 0.625, 0.875, 0.625, 0.875, 0.625, 0.8883, 0.625, 0.875, 0.625, 0.875, 0.625, 0.8883, 0.625, 0.875, 0.625, 0.8883, 0.625, 0.8883, 0.625, 0.875, 0.625, 0.875, 0.625, 0.8883, 0.625, 0.8883, 0.625, 0.875, 0.625, 0.8883, 0.625, 0.875, 0.625, 0.875, 0.625, 0.8883, 0.625, 0.875, 0.625, 0.875, 0.625, 0.875, 0.625, 0.875, 0.625, 0.875, 0.625, 0.875, 0.625, 0.875, 0.625, 0.875, 0.625, 0.875, 0.625, 0.9375, 0.625, 0.9375, 0.625, 0.875, 0.625, 0.9375, 0.625, 0.875, 0.625, 0.875, 0.625, 0.9375, 0.625, 0.9375, 0.625, 0.8883, 0.625, 0.8883, 0.625, 0.9375, 0.625, 0.8883, 0.625, 0.9375, 0.625, 0.9375, 0.625, 0.8883, 0.625, 0.875, 0.625, 0.8617, 0.625, 0.8617, 0.625, 0.875, 0.625, 0.8617, 0.625, 0.875, 0.625, 0.875, 0.625, 0.8617, 0.625, 0.8617, 0.625, 0.875, 0.625, 0.875, 0.625, 0.8617, 0.625, 0.875, 0.625, 0.8617, 0.625, 0.8617, 0.625, 0.875, 0.625, 0.8617, 0.625, 0.8125, 0.625, 0.8125, 0.625, 0.8617, 0.625, 0.8125, 0.625, 0.8617, 0.625, 0.8617, 0.625, 0.8125, 0.625, 0.8125, 0.625, 0.875, 0.625, 0.875, 0.625, 0.8125, 0.625, 0.875, 0.625, 0.8125, 0.625, 0.8125, 0.625, 0.875, 0.625, 0.875, 0.625, 0.875, 0.625, 0.875, 0.625, 0.875, 0.625, 0.875, 0.625, 0.875, 0.625, 0.875, 0.625, 0.875, 0.625, 0.8883, 0.625, 0.8919, 0.625, 0.8919, 0.625, 0.8883, 0.625, 0.8919, 0.625, 0.8883, 0.625, 0.8883, 0.625, 0.8919, 0.625, 0.8919, 0.625, 0.8883, 0.625, 0.8883, 0.625, 0.8919, 0.625, 0.8883, 0.625, 0.8919, 0.625, 0.8919, 0.625, 0.8883, 0.625, 0.8919, 0.625, 0.9375, 0.625, 0.9375, 0.625, 0.8919, 0.625, 0.9375, 0.625, 0.8919, 0.625, 0.8919, 0.625, 0.9375, 0.625, 0.9375, 0.625, 0.9375, 0.625, 0.9375, 0.625, 0.9375, 0.625, 0.9375, 0.625, 0.9375, 0.625, 0.9375, 0.625, 0.9375, 0.625, 0.9375, 0.625, 0.8883, 0.625, 0.8883, 0.625, 0.9375, 0.625, 0.8883, 0.625, 0.9375, 0.625, 0.9375, 0.625, 0.8883, 0.625, 0.8581, 0.625, 0.8617, 0.625, 0.8617, 0.625, 0.8581, 0.625, 0.8617, 0.625, 0.8581, 0.625, 0.8581, 0.625, 0.8617, 0.625, 0.8617, 0.625, 0.8581, 0.625, 0.8581, 0.625, 0.8617, 0.625, 0.8581, 0.625, 0.8617, 0.625, 0.8617, 0.625, 0.8581, 0.625, 0.8617, 0.625, 0.8125, 0.625, 0.8125, 0.625, 0.8617, 0.625, 0.8125, 0.625, 0.8617, 0.625, 0.8617, 0.625, 0.8125, 0.625, 0.8125, 0.625, 0.8125, 0.625, 0.8125, 0.625, 0.8125, 0.625, 0.8125, 0.625, 0.8125, 0.625, 0.8125, 0.625, 0.8125, 0.625, 0.8125, 0.625, 0.8581, 0.625, 0.8581, 0.625, 0.8125, 0.625, 0.8581, 0.625, 0.8125, 0.625, 0.8125, 0.625, 0.8581, 0.625, 0.8617, 0.625, 0.875, 0.625, 0.875, 0.625, 0.8617, 0.625, 0.8883, 0.625, 0.875, 0.625, 0.875, 0.625, 0.8883, 0.625, 0.8581, 0.625, 0.8617, 0.625, 0.8617, 0.625, 0.8581, 0.625, 0.8617, 0.625, 0.8581, 0.625, 0.8581, 0.625, 0.8617, 0.625, 0.875, 0.625, 0.8617, 0.625, 0.8617, 0.625, 0.875, 0.625, 0.8919, 0.625, 0.8883, 0.625, 0.8883, 0.625, 0.8919, 0.625, 0.875, 0.625, 0.8883, 0.625, 0.8883, 0.625, 0.875, 0.625, 0.8883, 0.625, 0.8919, 0.625, 0.8919, 0.625, 0.8883, 0.625, 0.8919, 0.625, 0.8883, 0.625, 0.8883, 0.625, 0.8919, 0.625, 0.875, 0.625, 0.8883, 0.625, 0.8883, 0.625, 0.875, 0.625, 0.875, 0.625, 0.8617, 0.625, 0.8617, 0.625, 0.875, 0.625, 0.8883, 0.625, 0.8919, 0.625, 0.8919, 0.625, 0.8883, 0.625, 0.8617, 0.625, 0.8581, 0.625, 0.8581, 0.625, 0.8617, 0.625, 0.8617, 0.625, 0.875, 0.625, 0.875, 0.625, 0.8617, 0.625, 0.8883, 0.625, 0.875, 0.625, 0.875, 0.625, 0.8883, 0.625, 0.8581, 0.625, 0.8617, 0.625, 0.8617, 0.625, 0.8581, 0.625, 0.9375, 0.625, 0.875, 0.625, 0.875, 0.625, 0.8883, 0.625, 0.875, 0.625, 0.8125, 0.625, 0.8617, 0.625, 0.875, 0.625, 0.8125, 0.625, 0.8125, 0.625, 0.8581, 0.625, 0.8617, 0.625, 0.8125, 0.625, 0.8125, 0.625, 0.8617, 0.625, 0.8581, 0.625, 0.8125, 0.625, 0.875, 0.625, 0.875, 0.625, 0.8617, 0.625, 0.875, 0.625, 0.9375, 0.625, 0.8883, 0.625, 0.875, 0.625, 0.9375, 0.625, 0.9375, 0.625, 0.8919, 0.625, 0.8883, 0.625, 0.9375, 0.625, 0.9375, 0.625, 0.8883, 0.625, 0.8919, 0.625, 0.8581, 0.625, 0.8617, 0.625, 0.8617, 0.625, 0.8581, 0.625, 0.8919, 0.625, 0.8883, 0.625, 0.8883, 0.625, 0.8919, 0.625, 0.8883, 0.625, 0.875, 0.625, 0.875, 0.625, 0.8883, 0.625, 0.8883, 0.625, 0.875, 0.625, 0.875, 0.625, 0.8883, 0.625, 0.8617, 0.625, 0.875, 0.625, 0.875, 0.625, 0.8617, 0.625, 0.8617, 0.625, 0.875, 0.625, 0.875, 0.625, 0.8617, 0.625, 0.8617, 0.625, 0.8581, 0.625, 0.8581, 0.625, 0.8617, 0.625, 0.8617, 0.625, 0.8581, 0.625, 0.8581, 0.625, 0.8617, 0.625, 0.8883, 0.625, 0.8919, 0.625, 0.8919, 0.625, 0.8883, 0.625, 0.8883, 0.625, 0.8919, 0.625, 0.8919, 0.625, 0.8883, 0.625, 0.875, 0.625, 0.8617, 0.625, 0.8617, 0.625, 0.875, 0.625, 0.8617, 0.625, 0.8617, 0.625, 0.8617, 0.625, 0.8617, 0.625, 0.875, 0.625, 0.8883, 0.625, 0.8883, 0.625, 0.875, 0.625, 0.8883, 0.625, 0.8883, 0.625, 0.8883, 0.625, 0.8883, 0.625, 0.8919, 0.625, 0.8883, 0.625, 0.8883, 0.625, 0.8919, 0.625, 0.8883, 0.625, 0.875, 0.625, 0.875, 0.625, 0.8883, 0.625, 0.8883, 0.625, 0.875, 0.625, 0.875, 0.625, 0.8883, 0.625, 0.8617, 0.625, 0.8617, 0.625, 0.8617, 0.625, 0.8617, 0.625, 0.875, 0.625, 0.8883, 0.625, 0.8883, 0.625, 0.875, 0.625, 0.875, 0.625, 0.875, 0.625, 0.875, 0.625, 0.875, 0.625, 0.8919, 0.625, 0.8919, 0.625, 0.8919, 0.625, 0.8919, 0.625, 0.8581, 0.625, 0.8617, 0.625, 0.8617, 0.625, 0.8581, 0.625, 0.8883, 0.625, 0.8919, 0.625, 0.8919, 0.625, 0.8883, 0.625, 0.875, 0.625, 0.875, 0.625, 0.875, 0.625, 0.875, 0.625, 0.8617, 0.625, 0.8581, 0.625, 0.8581, 0.625, 0.8617, 0.625, 0.8883, 0.625, 0.8883, 0.625, 0.8883, 0.625, 0.8883, 0.625, 0.8617, 0.625, 0.8617, 0.625, 0.8617, 0.625, 0.8617, 0.625, 0.875, 0.625, 0.8617, 0.625, 0.8617, 0.625, 0.875, 0.625, 0.8617, 0.625, 0.875, 0.625, 0.875, 0.625, 0.8617, 0.625, 0.875, 0.625, 0.875, 0.625, 0.875, 0.625, 0.875, 0.625, 0.8581, 0.625, 0.8581, 0.625, 0.8581, 0.625, 0.8581, 0.625, 0.875, 0.625, 0.8883, 0.625, 0.8883, 0.625, 0.875, 0.625, 0.8883, 0.625, 0.8883, 0.625, 0.8883, 0.625, 0.8883, 0.625, 0.875, 0.625, 0.8617, 0.625, 0.8617, 0.625, 0.875, 0.625, 0.875, 0.625, 0.875, 0.625, 0.875, 0.625, 0.875, 0.625, 0.8617, 0.625, 0.8581, 0.625, 0.8581, 0.625, 0.8617, 0.625, 0.8581, 0.625, 0.8581, 0.625, 0.8581, 0.625, 0.8581, 0.625, 0.8919, 0.625, 0.8883, 0.625, 0.8883, 0.625, 0.8919, 0.625, 0.8617, 0.625, 0.8617, 0.625, 0.8617, 0.625, 0.8617, 0.625, 0.8919, 0.625, 0.8919, 0.625, 0.8919, 0.625, 0.8919, 0.625, 0.8883, 0.625, 0.8919, 0.625, 0.8919, 0.625, 0.8883, 0.625, 0.8581, 0.625, 0.8617, 0.625, 0.8617, 0.625, 0.8581, 0.625, 0.8883, 0.625, 0.8883, 0.625, 0.8883, 0.625, 0.8883, 0.625, 0.8617, 0.625, 0.8581, 0.625, 0.8581, 0.625, 0.8617, 0.625, 0.875, 0.625, 0.875, 0.625, 0.875, 0.625, 0.875, 0.625, 0.875, 0.625, 0.8617, 0.625, 0.8617, 0.625, 0.875, 0.625, 0.8883, 0.625, 0.8883, 0.625, 0.8883, 0.625, 0.8883, 0.625, 0.8617, 0.625, 0.875, 0.625, 0.875, 0.625, 0.8617, 0.625, 0.8883, 0.625, 0.8919, 0.625, 0.8919, 0.625, 0.8883, 0.625, 0.8919, 0.625, 0.8919, 0.625, 0.8919, 0.625, 0.8919, 0.625, 0.8617, 0.625, 0.8617, 0.625, 0.8617, 0.625, 0.8617, 0.625, 0.8919, 0.625, 0.8883, 0.625, 0.8883, 0.625, 0.8919, 0.625, 0.8617, 0.625, 0.875, 0.625, 0.875, 0.625, 0.8617, 0.625, 0.875, 0.625, 0.875, 0.625, 0.875, 0.625, 0.875, 0.625, 0.875, 0.625, 0.8883, 0.625, 0.8883, 0.625, 0.875, 0.625, 0.8617, 0.625, 0.8617, 0.625, 0.8617, 0.625, 0.8617, 0.625, 0.8883, 0.625, 0.875, 0.625, 0.875, 0.625, 0.8883, 0.625, 0.8581, 0.625, 0.8581, 0.625, 0.8581, 0.625, 0.8581, 0.625, 0.8919, 0.625, 0.8883, 0.625, 0.8883, 0.625, 0.8919, 0.625, 0.8617, 0.625, 0.8617, 0.625, 0.8617, 0.625, 0.8617, 0.625, 0.8919, 0.625, 0.8919, 0.625, 0.8919, 0.625, 0.8919, 0.625, 0.8883, 0.625, 0.8919, 0.625, 0.8919, 0.625, 0.8883, 0.625, 0.8581, 0.625, 0.8617, 0.625, 0.8617, 0.625, 0.8581, 0.625, 0.8883, 0.625, 0.8883, 0.625, 0.8883, 0.625, 0.8883, 0.625, 0.8581, 0.625, 0.8581, 0.625, 0.8581, 0.625, 0.8581, 0.625, 0.8883, 0.625, 0.875, 0.625, 0.875, 0.625, 0.8883, 0.625, 0.8617, 0.625, 0.8617, 0.625, 0.8617, 0.625, 0.8617, 0.625, 0.875, 0.625, 0.8883, 0.625, 0.8883, 0.625, 0.875, 0.625, 0.8581, 0.625, 0.8617, 0.625, 0.8617, 0.625, 0.8581, 0.625, 0.8883, 0.625, 0.8883, 0.625, 0.8883, 0.625, 0.8883, 0.625, 0.8617, 0.625, 0.8581, 0.625, 0.8581, 0.625, 0.8617, 0.625, 0.875, 0.625, 0.875, 0.625, 0.875, 0.625, 0.875, 0.625, 0.875, 0.625, 0.8617, 0.625, 0.8617, 0.625, 0.875, 0.625, 0.8883, 0.625, 0.8883, 0.625, 0.8883, 0.625, 0.8883, 0.625, 0.8617, 0.625, 0.875, 0.625, 0.875, 0.625, 0.8617, 0.625, 0.875, 0.625, 0.875, 0.625, 0.875, 0.625, 0.875, 0.625, 0.875, 0.625, 0.8883, 0.625, 0.8883, 0.625, 0.875, 0.625, 0.8617, 0.625, 0.8617, 0.625, 0.8617, 0.625, 0.8617, 0.625, 0.8883, 0.625, 0.875, 0.625, 0.875, 0.625, 0.8883, 0.625, 0.8581, 0.625, 0.8581, 0.625, 0.8581, 0.625, 0.8581, 0.625, 0.8617, 0.625, 0.875, 0.625, 0.875, 0.625, 0.8617, 0.625, 0.8883, 0.625, 0.8883, 0.625, 0.8883, 0.625, 0.8883, 0.625, 0.875, 0.625, 0.8617, 0.625, 0.8617, 0.625, 0.875, 0.625, 0.875, 0.625, 0.875, 0.625, 0.875, 0.625, 0.875, 0.625, 0.8919, 0.625, 0.8883, 0.625, 0.8883, 0.625, 0.8919, 0.625, 0.8617, 0.625, 0.8617, 0.625, 0.8617, 0.625, 0.8617, 0.625, 0.8919, 0.625, 0.8919, 0.625, 0.8919, 0.625, 0.8919, 0.625, 0.8883, 0.625, 0.8919, 0.625, 0.8919, 0.625, 0.8883, 0.625, 0.8581, 0.625, 0.8617, 0.625, 0.8617, 0.625, 0.8581, 0.625, 0.8883, 0.625, 0.8883, 0.625, 0.8883, 0.625, 0.8883, 0.625, 0.8617, 0.625, 0.8581, 0.625, 0.8581, 0.625, 0.8617, 0.625, 0.875, 0.625, 0.875, 0.625, 0.875, 0.625, 0.875, 0.625, 0.875, 0.625, 0.8617, 0.625, 0.8617, 0.625, 0.875, 0.625, 0.8883, 0.625, 0.8883, 0.625, 0.8883, 0.625, 0.8883, 0.625, 0.8617, 0.625, 0.875, 0.625, 0.875, 0.625, 0.8617, 0.625, 0.875, 0.625, 0.875, 0.625, 0.875, 0.625, 0.875, 0.625, 0.8581, 0.625, 0.8617, 0.625, 0.8617, 0.625, 0.8581, 0.625, 0.875, 0.625, 0.8617, 0.625, 0.8617, 0.625, 0.875, 0.625, 0.875, 0.625, 0.8883, 0.625, 0.8883, 0.625, 0.875, 0.625, 0.8919, 0.625, 0.8883, 0.625, 0.8883, 0.625, 0.8919, 0.625, 0.875, 0.625, 0.875, 0.625, 0.875, 0.625, 0.875, 0.625, 0.875, 0.625, 0.8883, 0.625, 0.8883, 0.625, 0.875, 0.625, 0.8617, 0.625, 0.8617, 0.625, 0.8617, 0.625, 0.8617, 0.625, 0.8883, 0.625, 0.875, 0.625, 0.875, 0.625, 0.8883, 0.625, 0.8581, 0.625, 0.8581, 0.625, 0.8581, 0.625, 0.8581, 0.625, 0.8919, 0.625, 0.8883, 0.625, 0.8883, 0.625, 0.8919, 0.625, 0.8617, 0.625, 0.8617, 0.625, 0.8617, 0.625, 0.8617, 0.625, 0.8919, 0.625, 0.8919, 0.625, 0.8919, 0.625, 0.8919, 0.625, 0.8883, 0.625, 0.8919, 0.625, 0.8919, 0.625, 0.8883, 0.625, 0.8581, 0.625, 0.8617, 0.625, 0.8617, 0.625, 0.8581, 0.625, 0.8883, 0.625, 0.8883, 0.625, 0.8883, 0.625, 0.8883, 0.625, 0.8617, 0.625, 0.8581, 0.625, 0.8581, 0.625, 0.8617])
me_cube.materials.append(mat_material)
me_cube.use_remesh_preserve_volume = False
me_cube.use_remesh_preserve_attributes = False
me_cube.use_mirror_vertex_groups = False
me_cube.update()

# ---- objects
ob_cube = bpy.data.objects.new('Cube', me_cube)

# ---- transforms, parenting, visibility, modifiers, constraints
ob_cube.location = (0.0, 0.0, 0.0)
ob_cube.lock_rotations_4d = False
ob_cube.empty_display_type = 'ARROWS'
ob_cube.lineart.crease_threshold = 0.0

# ---- collection membership
col_collection.objects.link(ob_cube)

# ---- scene / render settings (as saved in the file)
scene.frame_start = 1; scene.frame_end = 250; scene.frame_set(1)
scene.render.engine = 'BLENDER_EEVEE_NEXT'
scene.cycles.use_denoising = False
scene.cycles.samples = 128
scene.cycles.sampling_pattern = 'TABULATED_SOBOL'
scene.cycles.use_adaptive_sampling = False
scene.cycles.use_light_tree = False
scene.view_settings.view_transform = 'Filmic'
bpy.context.view_layer.update()

# ---- added for rendering (the .blend has no active camera and no usable light): camera, sun
cam_auto = bpy.data.cameras.new('AutoCamera')
cam_auto.lens = 50.0
cam_auto.sensor_width = 36.0
cam_auto.clip_end = 1000.0
ob_auto_camera = bpy.data.objects.new('AutoCamera', cam_auto)
scene.collection.objects.link(ob_auto_camera)
ob_auto_camera.location = (4.79915, -5.75898, 6.02844)
ob_auto_camera.rotation_euler = (1.09748, -7.21219e-08, 0.694738)
scene.camera = ob_auto_camera
light_auto_sun = bpy.data.lights.new('AutoSun', 'SUN')
light_auto_sun.energy = 3.0
light_auto_sun.angle = 0.0523599
ob_auto_sun = bpy.data.objects.new('AutoSun', light_auto_sun)
scene.collection.objects.link(ob_auto_sun)
ob_auto_sun.rotation_euler = (0.872665, 0.174533, 0.523599)
bpy.context.view_layer.update()

